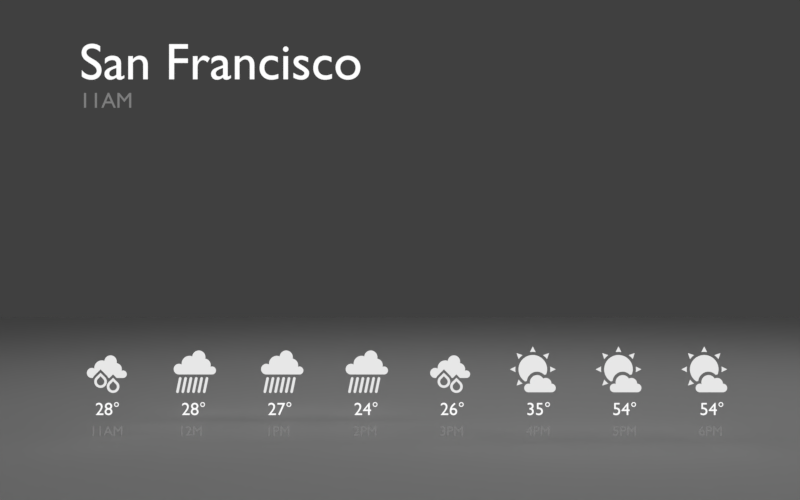 # Source: animated-backdrops.blend  (saved by Blender 2.78.0; exported with 4.5.12 LTS)
import bpy
from mathutils import Matrix  # noqa: F401  (used for matrix-valued properties, if any)

bpy.ops.wm.read_factory_settings(use_empty=True)
scene = bpy.context.scene
scene.name = 'rainy'

# ---- collections
col_collection_1 = bpy.data.collections.new('Collection 1'); scene.collection.children.link(col_collection_1)
col_collection_2 = bpy.data.collections.new('Collection 2'); scene.collection.children.link(col_collection_2)

# ---- materials (node trees are filled in below, after node groups)
mat_icon = bpy.data.materials.new('icon')
mat_icon.alpha_threshold = 0.0
mat_icon.diffuse_color = (0.5149, 0.5149, 0.5149, 1.0)
mat_icon.roughness = 0.5
mat_location_001 = bpy.data.materials.new('location.001')
mat_location_001.alpha_threshold = 0.0
mat_location_001.roughness = 0.5
mat_deg = bpy.data.materials.new('deg')
mat_deg.alpha_threshold = 0.0
mat_deg.roughness = 0.5
mat_city_001 = bpy.data.materials.new('city.001')
mat_city_001.alpha_threshold = 0.0
mat_city_001.roughness = 0.5
mat_location = bpy.data.materials.new('location')
mat_location.alpha_threshold = 0.0
mat_location.roughness = 0.5
mat_city = bpy.data.materials.new('city')
mat_city.alpha_threshold = 0.0
mat_city.roughness = 0.5
mat_rain = bpy.data.materials.new('rain')
mat_rain.alpha_threshold = 0.0
mat_rain.roughness = 0.5

# ---- material node trees
mat_icon.use_nodes = True; mat_icon.node_tree.nodes.clear()
_N = mat_icon.node_tree.nodes; _L = mat_icon.node_tree.links
n0 = _N.new('ShaderNodeOutputMaterial'); n0.name = 'Material Output'; n0.location = (300, 300)
n1 = _N.new('ShaderNodeMixShader'); n1.name = 'Mix Shader'; n1.location = (10, 300)
n1.inputs[0].default_value = 1.0
n2 = _N.new('ShaderNodeBsdfTransparent'); n2.name = 'Transparent BSDF'; n2.location = (-180, 200)
n3 = _N.new('ShaderNodeEmission'); n3.name = 'Emission'; n3.location = (-180, 100)
n3.inputs[0].default_value = (0.8, 0.8, 0.8, 1.0)
_L.new(n1.outputs[0], n0.inputs[0])
_L.new(n2.outputs[0], n1.inputs[1])
_L.new(n3.outputs[0], n1.inputs[2])
n0.is_active_output = True
mat_location_001.use_nodes = True; mat_location_001.node_tree.nodes.clear()
_N = mat_location_001.node_tree.nodes; _L = mat_location_001.node_tree.links
n0 = _N.new('ShaderNodeOutputMaterial'); n0.name = 'Material Output'; n0.location = (300, 300)
n1 = _N.new('ShaderNodeMixShader'); n1.name = 'Mix Shader'; n1.location = (10, 300)
n1.inputs[0].default_value = 1.0
n2 = _N.new('ShaderNodeBsdfTransparent'); n2.name = 'Transparent BSDF'; n2.location = (-180, 200)
n2.inputs[0].default_value = (0.8, 0.8, 0.8, 1.0)
n3 = _N.new('ShaderNodeEmission'); n3.name = 'Emission'; n3.location = (-180, 100)
n3.inputs[0].default_value = (0.2089, 0.2089, 0.2089, 1.0)
_L.new(n1.outputs[0], n0.inputs[0])
_L.new(n2.outputs[0], n1.inputs[1])
_L.new(n3.outputs[0], n1.inputs[2])
n0.is_active_output = True
mat_deg.use_nodes = True; mat_deg.node_tree.nodes.clear()
_N = mat_deg.node_tree.nodes; _L = mat_deg.node_tree.links
n0 = _N.new('ShaderNodeOutputMaterial'); n0.name = 'Material Output'; n0.location = (300, 300)
n1 = _N.new('ShaderNodeMixShader'); n1.name = 'Mix Shader'; n1.location = (10, 300)
n1.inputs[0].default_value = 1.0
n2 = _N.new('ShaderNodeBsdfTransparent'); n2.name = 'Transparent BSDF'; n2.location = (-180, 200)
n2.inputs[0].default_value = (0.8, 0.8, 0.8, 1.0)
n3 = _N.new('ShaderNodeEmission'); n3.name = 'Emission'; n3.location = (-180, 100)
_L.new(n1.outputs[0], n0.inputs[0])
_L.new(n2.outputs[0], n1.inputs[1])
_L.new(n3.outputs[0], n1.inputs[2])
n0.is_active_output = True
mat_city_001.use_nodes = True; mat_city_001.node_tree.nodes.clear()
_N = mat_city_001.node_tree.nodes; _L = mat_city_001.node_tree.links
n0 = _N.new('ShaderNodeOutputMaterial'); n0.name = 'Material Output'; n0.location = (300, 300)
n1 = _N.new('ShaderNodeMixShader'); n1.name = 'Mix Shader'; n1.location = (10, 300)
n1.inputs[0].default_value = 1.0
n2 = _N.new('ShaderNodeBsdfTransparent'); n2.name = 'Transparent BSDF'; n2.location = (-180, 200)
n2.inputs[0].default_value = (0.8, 0.8, 0.8, 1.0)
n3 = _N.new('ShaderNodeEmission'); n3.name = 'Emission'; n3.location = (-180, 100)
n3.inputs[0].default_value = (0.05127, 0.05127, 0.05127, 1.0)
_L.new(n1.outputs[0], n0.inputs[0])
_L.new(n2.outputs[0], n1.inputs[1])
_L.new(n3.outputs[0], n1.inputs[2])
n0.is_active_output = True
mat_location.use_nodes = True; mat_location.node_tree.nodes.clear()
_N = mat_location.node_tree.nodes; _L = mat_location.node_tree.links
n0 = _N.new('ShaderNodeOutputMaterial'); n0.name = 'Material Output'; n0.location = (300, 300)
n1 = _N.new('ShaderNodeMixShader'); n1.name = 'Mix Shader'; n1.location = (10, 300)
n1.inputs[0].default_value = 1.0
n2 = _N.new('ShaderNodeBsdfTransparent'); n2.name = 'Transparent BSDF'; n2.location = (-180, 200)
n2.inputs[0].default_value = (0.8, 0.8, 0.8, 1.0)
n3 = _N.new('ShaderNodeEmission'); n3.name = 'Emission'; n3.location = (-180, 100)
n3.inputs[0].default_value = (0.2089, 0.2089, 0.2089, 1.0)
_L.new(n1.outputs[0], n0.inputs[0])
_L.new(n2.outputs[0], n1.inputs[1])
_L.new(n3.outputs[0], n1.inputs[2])
n0.is_active_output = True
mat_city.use_nodes = True; mat_city.node_tree.nodes.clear()
_N = mat_city.node_tree.nodes; _L = mat_city.node_tree.links
n0 = _N.new('ShaderNodeOutputMaterial'); n0.name = 'Material Output'; n0.location = (300, 300)
n1 = _N.new('ShaderNodeMixShader'); n1.name = 'Mix Shader'; n1.location = (10, 300)
n1.inputs[0].default_value = 1.0
n2 = _N.new('ShaderNodeBsdfTransparent'); n2.name = 'Transparent BSDF'; n2.location = (-180, 200)
n2.inputs[0].default_value = (0.8, 0.8, 0.8, 1.0)
n3 = _N.new('ShaderNodeEmission'); n3.name = 'Emission'; n3.location = (-180, 100)
_L.new(n1.outputs[0], n0.inputs[0])
_L.new(n2.outputs[0], n1.inputs[1])
_L.new(n3.outputs[0], n1.inputs[2])
n0.is_active_output = True
mat_rain.use_nodes = True; mat_rain.node_tree.nodes.clear()
_N = mat_rain.node_tree.nodes; _L = mat_rain.node_tree.links
n0 = _N.new('ShaderNodeOutputMaterial'); n0.name = 'Material Output'; n0.location = (300, 300)
n1 = _N.new('ShaderNodeMixShader'); n1.name = 'Mix Shader'; n1.location = (10, 300)
n1.inputs[0].default_value = 0.3821
n2 = _N.new('ShaderNodeBsdfTransparent'); n2.name = 'Transparent BSDF'; n2.location = (-180, 200)
n3 = _N.new('ShaderNodeEmission'); n3.name = 'Emission'; n3.location = (-180, 100)
n3.inputs[0].default_value = (0.8, 0.8, 0.8, 1.0)
_L.new(n1.outputs[0], n0.inputs[0])
_L.new(n2.outputs[0], n1.inputs[1])
_L.new(n3.outputs[0], n1.inputs[2])
n0.is_active_output = True

# ---- world
world_world = bpy.data.worlds.new('World'); scene.world = world_world
world_world.use_nodes = True; world_world.node_tree.nodes.clear()
_N = world_world.node_tree.nodes; _L = world_world.node_tree.links
n0 = _N.new('ShaderNodeOutputWorld'); n0.name = 'World Output'; n0.location = (300, 300)
n1 = _N.new('ShaderNodeBackground'); n1.name = 'Background'; n1.location = (10, 300)
n1.inputs[0].default_value = (0.05088, 0.05088, 0.05088, 1.0)
_L.new(n1.outputs[0], n0.inputs[0])
n0.is_active_output = True
world_world.color = (0.05088, 0.05088, 0.05088)
world_world.use_sun_shadow = False
world_world.sun_shadow_jitter_overblur = 0.0
world_world.cycles.sampling_method = 'MANUAL'

# ---- cameras
cam_camera = bpy.data.cameras.new('Camera')
cam_camera.clip_end = 100.0
cam_camera.lens = 35.0
cam_camera.sensor_width = 32.0
cam_camera.sensor_height = 18.0
cam_camera.ortho_scale = 7.314
cam_camera.dof.focus_distance = 0.0

# ---- meshes
me_plane_001 = bpy.data.meshes.new('Plane.001')
me_plane_001.from_pydata([(-1.0, -1.0, 0.0), (1.0, -1.0, 0.0), (-1.0, 1.0, 0.0), (1.0, 1.0, 0.0), (-0.3333, -1.0, 0.0), (0.3333, -1.0, 0.0), (0.3333, 1.0, 0.0), (-0.3333, 1.0, 0.0), (-1.0, 0.0, 0.0), (0.6667, -1.0, 0.0), (1.0, 0.0, 0.0), (-0.6667, 1.0, 0.0), (-0.6667, -1.0, 0.0), (0.0, -1.0, 0.0), (0.6667, 1.0, 0.0), (0.0, 1.0, 0.0), (-0.3333, 0.0, 0.0), (0.3333, 0.0, 0.0), (0.0, 0.0, 0.0), (-0.6667, 0.0, 0.0), (0.6667, 0.0, 0.0), (-1.0, -0.5, 0.0), (0.8333, -1.0, 0.0), (1.0, 0.5, 0.0), (-0.8333, 1.0, 0.0), (-0.5, -1.0, 0.0), (0.1667, -1.0, 0.0), (0.5, 1.0, 0.0), (-0.1667, 1.0, 0.0), (-0.3333, 0.5, 0.0), (0.3333, 0.5, 0.0), (-1.0, 0.5, 0.0), (0.5, -1.0, 0.0), (1.0, -0.5, 0.0), (-0.5, 1.0, 0.0), (-0.8333, -1.0, 0.0), (-0.1667, -1.0, 0.0), (0.8333, 1.0, 0.0), (0.1667, 1.0, 0.0), (-0.3333, -0.5, 0.0), (0.3333, -0.5, 0.0), (0.0, 0.5, 0.0), (0.0, -0.5, 0.0), (-0.1667, 0.0, 0.0), (0.1667, 0.0, 0.0), (-0.6667, 0.5, 0.0), (-0.6667, -0.5, 0.0), (-0.8333, 0.0, 0.0), (-0.5, 0.0, 0.0), (0.6667, 0.5, 0.0), (0.6667, -0.5, 0.0), (0.5, 0.0, 0.0), (0.8333, 0.0, 0.0), (0.8333, -0.5, 0.0), (0.5, -0.5, 0.0), (0.5, 0.5, 0.0), (-0.5, -0.5, 0.0), (-0.8333, -0.5, 0.0), (-0.8333, 0.5, 0.0), (0.1667, -0.5, 0.0), (-0.1667, -0.5, 0.0), (-0.1667, 0.5, 0.0), (0.1667, 0.5, 0.0), (-0.5, 0.5, 0.0), (0.8333, 0.5, 0.0), (-1.0, -0.75, 0.0), (0.9167, -1.0, 0.0), (1.0, 0.75, 0.0), (-0.9167, 1.0, 0.0), (-0.4167, -1.0, 0.0), (0.25, -1.0, 0.0), (0.4167, 1.0, 0.0), (-0.25, 1.0, 0.0), (-0.3333, 0.75, 0.0), (0.3333, 0.75, 0.0), (-1.0, 0.25, 0.0), (0.5833, -1.0, 0.0), (1.0, -0.25, 0.0), (-0.5833, 1.0, 0.0), (-0.75, -1.0, 0.0), (-0.08333, -1.0, 0.0), (0.75, 1.0, 0.0), (0.08333, 1.0, 0.0), (-0.3333, -0.25, 0.0), (0.3333, -0.25, 0.0), (0.0, 0.75, 0.0), (0.0, -0.25, 0.0), (-0.25, 0.0, 0.0), (0.08333, 0.0, 0.0), (-0.6667, 0.75, 0.0), (-0.6667, -0.25, 0.0), (-0.9167, 0.0, 0.0), (-0.5833, 0.0, 0.0), (0.6667, 0.75, 0.0), (0.6667, -0.25, 0.0), (0.4167, 0.0, 0.0), (0.75, 0.0, 0.0), (-1.0, -0.25, 0.0), (0.75, -1.0, 0.0), (1.0, 0.25, 0.0), (-0.75, 1.0, 0.0), (-0.5833, -1.0, 0.0), (0.08333, -1.0, 0.0), (0.5833, 1.0, 0.0), (-0.08333, 1.0, 0.0), (-0.3333, 0.25, 0.0), (0.3333, 0.25, 0.0), (-1.0, 0.75, 0.0), (0.4167, -1.0, 0.0), (1.0, -0.75, 0.0), (-0.4167, 1.0, 0.0), (-0.9167, -1.0, 0.0), (-0.25, -1.0, 0.0), (0.9167, 1.0, 0.0), (0.25, 1.0, 0.0), (-0.3333, -0.75, 0.0), (0.3333, -0.75, 0.0), (0.0, 0.25, 0.0), (0.0, -0.75, 0.0), (-0.08333, 0.0, 0.0), (0.25, 0.0, 0.0), (-0.6667, 0.25, 0.0), (-0.6667, -0.75, 0.0), (-0.75, 0.0, 0.0), (-0.4167, 0.0, 0.0), (0.6667, 0.25, 0.0), (0.6667, -0.75, 0.0), (0.5833, 0.0, 0.0), (0.9167, 0.0, 0.0), (0.8333, -0.25, 0.0), (0.8333, -0.75, 0.0), (0.75, -0.5, 0.0), (0.9167, -0.5, 0.0), (0.5, -0.25, 0.0), (0.5, -0.75, 0.0), (0.4167, -0.5, 0.0), (0.5833, -0.5, 0.0), (0.5, 0.75, 0.0), (0.5, 0.25, 0.0), (0.4167, 0.5, 0.0), (0.5833, 0.5, 0.0), (-0.5, -0.25, 0.0), (-0.5, -0.75, 0.0), (-0.5833, -0.5, 0.0), (-0.4167, -0.5, 0.0), (-0.8333, -0.25, 0.0), (-0.8333, -0.75, 0.0), (-0.9167, -0.5, 0.0), (-0.75, -0.5, 0.0), (-0.8333, 0.75, 0.0), (-0.8333, 0.25, 0.0), (-0.9167, 0.5, 0.0), (-0.75, 0.5, 0.0), (0.1667, -0.25, 0.0), (0.1667, -0.75, 0.0), (0.08333, -0.5, 0.0), (0.25, -0.5, 0.0), (-0.1667, -0.25, 0.0), (-0.1667, -0.75, 0.0), (-0.25, -0.5, 0.0), (-0.08333, -0.5, 0.0), (-0.1667, 0.75, 0.0), (-0.1667, 0.25, 0.0), (-0.25, 0.5, 0.0), (-0.08333, 0.5, 0.0), (0.1667, 0.75, 0.0), (0.1667, 0.25, 0.0), (0.08333, 0.5, 0.0), (0.25, 0.5, 0.0), (-0.5, 0.75, 0.0), (-0.5, 0.25, 0.0), (-0.5833, 0.5, 0.0), (-0.4167, 0.5, 0.0), (0.8333, 0.75, 0.0), (0.8333, 0.25, 0.0), (0.75, 0.5, 0.0), (0.9167, 0.5, 0.0), (0.9167, 0.25, 0.0), (0.75, 0.25, 0.0), (0.75, 0.75, 0.0), (-0.4167, 0.25, 0.0), (-0.5833, 0.25, 0.0), (-0.5833, 0.75, 0.0), (0.25, 0.25, 0.0), (0.08333, 0.25, 0.0), (0.08333, 0.75, 0.0), (-0.08333, 0.25, 0.0), (-0.25, 0.25, 0.0), (-0.25, 0.75, 0.0), (-0.08333, -0.75, 0.0), (-0.25, -0.75, 0.0), (-0.25, -0.25, 0.0), (0.25, -0.75, 0.0), (0.08333, -0.75, 0.0), (0.08333, -0.25, 0.0), (-0.75, 0.25, 0.0), (-0.9167, 0.25, 0.0), (-0.9167, 0.75, 0.0), (-0.75, -0.75, 0.0), (-0.9167, -0.75, 0.0), (-0.9167, -0.25, 0.0), (-0.4167, -0.75, 0.0), (-0.5833, -0.75, 0.0), (-0.5833, -0.25, 0.0), (0.5833, 0.25, 0.0), (0.4167, 0.25, 0.0), (0.4167, 0.75, 0.0), (0.5833, -0.75, 0.0), (0.4167, -0.75, 0.0), (0.4167, -0.25, 0.0), (0.9167, -0.75, 0.0), (0.75, -0.75, 0.0), (0.75, -0.25, 0.0), (0.9167, -0.25, 0.0), (0.5833, -0.25, 0.0), (0.5833, 0.75, 0.0), (-0.4167, -0.25, 0.0), (-0.75, -0.25, 0.0), (-0.75, 0.75, 0.0), (0.25, -0.25, 0.0), (-0.08333, -0.25, 0.0), (-0.08333, 0.75, 0.0), (0.25, 0.75, 0.0), (-0.4167, 0.75, 0.0), (0.9167, 0.75, 0.0)], [], [(224, 67, 3, 113), (223, 73, 7, 110), (222, 74, 6, 114), (221, 85, 15, 104), (220, 86, 18, 119), (219, 84, 17, 120), (218, 89, 11, 100), (217, 90, 19, 123), (216, 83, 16, 124), (215, 93, 14, 103), (214, 94, 20, 127), (213, 77, 10, 128), (212, 129, 52, 96), (211, 130, 53, 131), (210, 109, 33, 132), (209, 133, 51, 95), (208, 134, 54, 135), (207, 126, 50, 136), (206, 137, 27, 71), (205, 138, 55, 139), (204, 125, 49, 140), (203, 141, 48, 92), (202, 142, 56, 143), (201, 115, 39, 144), (200, 145, 47, 91), (199, 146, 57, 147), (198, 122, 46, 148), (197, 149, 24, 68), (196, 150, 58, 151), (195, 121, 45, 152), (194, 153, 44, 88), (193, 154, 59, 155), (192, 116, 40, 156), (191, 157, 43, 87), (190, 158, 60, 159), (189, 118, 42, 160), (188, 161, 28, 72), (187, 162, 61, 163), (186, 117, 41, 164), (185, 165, 38, 82), (184, 166, 62, 167), (183, 106, 30, 168), (182, 169, 34, 78), (181, 170, 63, 171), (180, 105, 29, 172), (179, 173, 37, 81), (178, 174, 64, 175), (177, 99, 23, 176), (174, 177, 176, 64), (52, 128, 177, 174), (128, 10, 99, 177), (125, 178, 175, 49), (20, 96, 178, 125), (96, 52, 174, 178), (93, 179, 81, 14), (49, 175, 179, 93), (175, 64, 173, 179), (170, 180, 172, 63), (48, 124, 180, 170), (124, 16, 105, 180), (121, 181, 171, 45), (19, 92, 181, 121), (92, 48, 170, 181), (89, 182, 78, 11), (45, 171, 182, 89), (171, 63, 169, 182), (166, 183, 168, 62), (44, 120, 183, 166), (120, 17, 106, 183), (117, 184, 167, 41), (18, 88, 184, 117), (88, 44, 166, 184), (85, 185, 82, 15), (41, 167, 185, 85), (167, 62, 165, 185), (162, 186, 164, 61), (43, 119, 186, 162), (119, 18, 117, 186), (105, 187, 163, 29), (16, 87, 187, 105), (87, 43, 162, 187), (73, 188, 72, 7), (29, 163, 188, 73), (163, 61, 161, 188), (158, 189, 160, 60), (36, 80, 189, 158), (80, 13, 118, 189), (115, 190, 159, 39), (4, 112, 190, 115), (112, 36, 158, 190), (83, 191, 87, 16), (39, 159, 191, 83), (159, 60, 157, 191), (154, 192, 156, 59), (26, 70, 192, 154), (70, 5, 116, 192), (118, 193, 155, 42), (13, 102, 193, 118), (102, 26, 154, 193), (86, 194, 88, 18), (42, 155, 194, 86), (155, 59, 153, 194), (150, 195, 152, 58), (47, 123, 195, 150), (123, 19, 121, 195), (75, 196, 151, 31), (8, 91, 196, 75), (91, 47, 150, 196), (107, 197, 68, 2), (31, 151, 197, 107), (151, 58, 149, 197), (146, 198, 148, 57), (35, 79, 198, 146), (79, 12, 122, 198), (65, 199, 147, 21), (0, 111, 199, 65), (111, 35, 146, 199), (97, 200, 91, 8), (21, 147, 200, 97), (147, 57, 145, 200), (142, 201, 144, 56), (25, 69, 201, 142), (69, 4, 115, 201), (122, 202, 143, 46), (12, 101, 202, 122), (101, 25, 142, 202), (90, 203, 92, 19), (46, 143, 203, 90), (143, 56, 141, 203), (138, 204, 140, 55), (51, 127, 204, 138), (127, 20, 125, 204), (106, 205, 139, 30), (17, 95, 205, 106), (95, 51, 138, 205), (74, 206, 71, 6), (30, 139, 206, 74), (139, 55, 137, 206), (134, 207, 136, 54), (32, 76, 207, 134), (76, 9, 126, 207), (116, 208, 135, 40), (5, 108, 208, 116), (108, 32, 134, 208), (84, 209, 95, 17), (40, 135, 209, 84), (135, 54, 133, 209), (130, 210, 132, 53), (22, 66, 210, 130), (66, 1, 109, 210), (126, 211, 131, 50), (9, 98, 211, 126), (98, 22, 130, 211), (94, 212, 96, 20), (50, 131, 212, 94), (131, 53, 129, 212), (129, 213, 128, 52), (53, 132, 213, 129), (132, 33, 77, 213), (133, 214, 127, 51), (54, 136, 214, 133), (136, 50, 94, 214), (137, 215, 103, 27), (55, 140, 215, 137), (140, 49, 93, 215), (141, 216, 124, 48), (56, 144, 216, 141), (144, 39, 83, 216), (145, 217, 123, 47), (57, 148, 217, 145), (148, 46, 90, 217), (149, 218, 100, 24), (58, 152, 218, 149), (152, 45, 89, 218), (153, 219, 120, 44), (59, 156, 219, 153), (156, 40, 84, 219), (157, 220, 119, 43), (60, 160, 220, 157), (160, 42, 86, 220), (161, 221, 104, 28), (61, 164, 221, 161), (164, 41, 85, 221), (165, 222, 114, 38), (62, 168, 222, 165), (168, 30, 74, 222), (169, 223, 110, 34), (63, 172, 223, 169), (172, 29, 73, 223), (173, 224, 113, 37), (64, 176, 224, 173), (176, 23, 67, 224)])
_uv = me_plane_001.uv_layers.new(name='UVMap')
_uv.uv.foreach_set('vector', [0.9582, 0.8749, 0.9999, 0.8749, 0.9999, 0.9999, 0.9582, 0.9999, 0.2917, 0.8749, 0.3334, 0.8749, 0.3334, 0.9999, 0.2917, 0.9999, 0.625, 0.8749, 0.6666, 0.8749, 0.6666, 0.9999, 0.625, 0.9999, 0.4583, 0.8749, 0.5, 0.8749, 0.5, 0.9999, 0.4583, 0.9999, 0.4583, 0.375, 0.5, 0.375, 0.5, 0.5, 0.4583, 0.5, 0.625, 0.375, 0.6666, 0.375, 0.6666, 0.5, 0.625, 0.5, 0.1251, 0.8749, 0.1667, 0.8749, 0.1667, 0.9999, 0.1251, 0.9999, 0.1251, 0.375, 0.1667, 0.375, 0.1667, 0.5, 0.1251, 0.5, 0.2917, 0.375, 0.3334, 0.375, 0.3334, 0.5, 0.2917, 0.5, 0.7916, 0.8749, 0.8333, 0.8749, 0.8333, 0.9999, 0.7916, 0.9999, 0.7916, 0.375, 0.8333, 0.375, 0.8333, 0.5, 0.7916, 0.5, 0.9582, 0.375, 0.9999, 0.375, 0.9999, 0.5, 0.9582, 0.5, 0.8749, 0.375, 0.9166, 0.375, 0.9166, 0.5, 0.8749, 0.5, 0.8749, 0.1251, 0.9166, 0.1251, 0.9166, 0.25, 0.8749, 0.25, 0.9582, 0.1251, 0.9999, 0.1251, 0.9999, 0.25, 0.9582, 0.25, 0.7083, 0.375, 0.7499, 0.375, 0.75, 0.5, 0.7083, 0.5, 0.7083, 0.1251, 0.7499, 0.1251, 0.7499, 0.2501, 0.7083, 0.2501, 0.7916, 0.1251, 0.8333, 0.1251, 0.8333, 0.25, 0.7916, 0.2501, 0.7083, 0.8749, 0.75, 0.8749, 0.75, 0.9999, 0.7083, 0.9999, 0.7083, 0.625, 0.75, 0.625, 0.75, 0.7499, 0.7083, 0.7499, 0.7916, 0.625, 0.8333, 0.625, 0.8333, 0.7499, 0.7916, 0.7499, 0.2084, 0.375, 0.2501, 0.375, 0.2501, 0.5, 0.2084, 0.5, 0.2084, 0.1251, 0.2501, 0.1251, 0.2501, 0.2501, 0.2084, 0.2501, 0.2917, 0.1251, 0.3334, 0.1251, 0.3334, 0.2501, 0.2917, 0.2501, 0.04176, 0.375, 0.08342, 0.375, 0.08342, 0.5, 0.04176, 0.5, 0.04176, 0.1251, 0.08342, 0.1251, 0.08342, 0.2501, 0.04176, 0.2501, 0.1251, 0.1251, 0.1667, 0.1251, 0.1667, 0.2501, 0.1251, 0.2501, 0.04176, 0.8749, 0.08342, 0.8749, 0.08342, 0.9999, 0.04176, 0.9999, 0.04176, 0.625, 0.08342, 0.625, 0.08342, 0.75, 0.04176, 0.75, 0.1251, 0.625, 0.1667, 0.625, 0.1667, 0.75, 0.1251, 0.75, 0.5417, 0.375, 0.5833, 0.375, 0.5833, 0.5, 0.5417, 0.5, 0.5417, 0.1251, 0.5833, 0.1251, 0.5833, 0.2501, 0.5417, 0.2501, 0.625, 0.1251, 0.6666, 0.1251, 0.6666, 0.2501, 0.625, 0.2501, 0.375, 0.375, 0.4167, 0.375, 0.4167, 0.5, 0.375, 0.5, 0.375, 0.1251, 0.4167, 0.1251, 0.4167, 0.2501, 0.375, 0.2501, 0.4583, 0.1251, 0.5, 0.1251, 0.5, 0.2501, 0.4583, 0.2501, 0.375, 0.8749, 0.4167, 0.8749, 0.4167, 0.9999, 0.375, 0.9999, 0.375, 0.625, 0.4167, 0.625, 0.4167, 0.7499, 0.375, 0.7499, 0.4583, 0.625, 0.5, 0.625, 0.5, 0.7499, 0.4583, 0.7499, 0.5417, 0.8749, 0.5833, 0.8749, 0.5833, 0.9999, 0.5417, 0.9999, 0.5417, 0.625, 0.5833, 0.625, 0.5833, 0.7499, 0.5417, 0.7499, 0.625, 0.625, 0.6666, 0.625, 0.6666, 0.7499, 0.625, 0.7499, 0.2084, 0.8749, 0.2501, 0.8749, 0.2501, 0.9999, 0.2084, 0.9999, 0.2084, 0.625, 0.2501, 0.625, 0.2501, 0.7499, 0.2084, 0.75, 0.2917, 0.625, 0.3334, 0.625, 0.3334, 0.7499, 0.2917, 0.7499, 0.8749, 0.8749, 0.9166, 0.8749, 0.9166, 0.9999, 0.8749, 0.9999, 0.8749, 0.625, 0.9166, 0.625, 0.9166, 0.7499, 0.8749, 0.7499, 0.9582, 0.625, 0.9999, 0.625, 0.9999, 0.7499, 0.9582, 0.7499, 0.9166, 0.625, 0.9582, 0.625, 0.9582, 0.7499, 0.9166, 0.7499, 0.9166, 0.5, 0.9582, 0.5, 0.9582, 0.625, 0.9166, 0.625, 0.9582, 0.5, 0.9999, 0.5, 0.9999, 0.625, 0.9582, 0.625, 0.8333, 0.625, 0.8749, 0.625, 0.8749, 0.7499, 0.8333, 0.7499, 0.8333, 0.5, 0.8749, 0.5, 0.8749, 0.625, 0.8333, 0.625, 0.8749, 0.5, 0.9166, 0.5, 0.9166, 0.625, 0.8749, 0.625, 0.8333, 0.8749, 0.8749, 0.8749, 0.8749, 0.9999, 0.8333, 0.9999, 0.8333, 0.7499, 0.8749, 0.7499, 0.8749, 0.8749, 0.8333, 0.8749, 0.8749, 0.7499, 0.9166, 0.7499, 0.9166, 0.8749, 0.8749, 0.8749, 0.2501, 0.625, 0.2917, 0.625, 0.2917, 0.7499, 0.2501, 0.7499, 0.2501, 0.5, 0.2917, 0.5, 0.2917, 0.625, 0.2501, 0.625, 0.2917, 0.5, 0.3334, 0.5, 0.3334, 0.625, 0.2917, 0.625, 0.1667, 0.625, 0.2084, 0.625, 0.2084, 0.75, 0.1667, 0.75, 0.1667, 0.5, 0.2084, 0.5, 0.2084, 0.625, 0.1667, 0.625, 0.2084, 0.5, 0.2501, 0.5, 0.2501, 0.625, 0.2084, 0.625, 0.1667, 0.8749, 0.2084, 0.8749, 0.2084, 0.9999, 0.1667, 0.9999, 0.1667, 0.75, 0.2084, 0.75, 0.2084, 0.8749, 0.1667, 0.8749, 0.2084, 0.75, 0.2501, 0.7499, 0.2501, 0.8749, 0.2084, 0.8749, 0.5833, 0.625, 0.625, 0.625, 0.625, 0.7499, 0.5833, 0.7499, 0.5833, 0.5, 0.625, 0.5, 0.625, 0.625, 0.5833, 0.625, 0.625, 0.5, 0.6666, 0.5, 0.6666, 0.625, 0.625, 0.625, 0.5, 0.625, 0.5417, 0.625, 0.5417, 0.7499, 0.5, 0.7499, 0.5, 0.5, 0.5417, 0.5, 0.5417, 0.625, 0.5, 0.625, 0.5417, 0.5, 0.5833, 0.5, 0.5833, 0.625, 0.5417, 0.625, 0.5, 0.8749, 0.5417, 0.8749, 0.5417, 0.9999, 0.5, 0.9999, 0.5, 0.7499, 0.5417, 0.7499, 0.5417, 0.8749, 0.5, 0.8749, 0.5417, 0.7499, 0.5833, 0.7499, 0.5833, 0.8749, 0.5417, 0.8749, 0.4167, 0.625, 0.4583, 0.625, 0.4583, 0.7499, 0.4167, 0.7499, 0.4167, 0.5, 0.4583, 0.5, 0.4583, 0.625, 0.4167, 0.625, 0.4583, 0.5, 0.5, 0.5, 0.5, 0.625, 0.4583, 0.625, 0.3334, 0.625, 0.375, 0.625, 0.375, 0.7499, 0.3334, 0.7499, 0.3334, 0.5, 0.375, 0.5, 0.375, 0.625, 0.3334, 0.625, 0.375, 0.5, 0.4167, 0.5, 0.4167, 0.625, 0.375, 0.625, 0.3334, 0.8749, 0.375, 0.8749, 0.375, 0.9999, 0.3334, 0.9999, 0.3334, 0.7499, 0.375, 0.7499, 0.375, 0.8749, 0.3334, 0.8749, 0.375, 0.7499, 0.4167, 0.7499, 0.4167, 0.8749, 0.375, 0.8749, 0.4167, 0.1251, 0.4583, 0.1251, 0.4583, 0.2501, 0.4167, 0.2501, 0.4167, 0.0001008, 0.4583, 0.0001007, 0.4583, 0.1251, 0.4167, 0.1251, 0.4583, 0.0001007, 0.5, 0.0001006, 0.5, 0.1251, 0.4583, 0.1251, 0.3334, 0.1251, 0.375, 0.1251, 0.375, 0.2501, 0.3334, 0.2501, 0.3334, 0.0001009, 0.375, 0.0001008, 0.375, 0.1251, 0.3334, 0.1251, 0.375, 0.0001008, 0.4167, 0.0001008, 0.4167, 0.1251, 0.375, 0.1251, 0.3334, 0.375, 0.375, 0.375, 0.375, 0.5, 0.3334, 0.5, 0.3334, 0.2501, 0.375, 0.2501, 0.375, 0.375, 0.3334, 0.375, 0.375, 0.2501, 0.4167, 0.2501, 0.4167, 0.375, 0.375, 0.375, 0.5833, 0.1251, 0.625, 0.1251, 0.625, 0.2501, 0.5833, 0.2501, 0.5833, 0.0001005, 0.625, 0.0001005, 0.625, 0.1251, 0.5833, 0.1251, 0.625, 0.0001005, 0.6666, 0.0001003, 0.6666, 0.1251, 0.625, 0.1251, 0.5, 0.1251, 0.5417, 0.1251, 0.5417, 0.2501, 0.5, 0.2501, 0.5, 0.0001006, 0.5417, 0.0001006, 0.5417, 0.1251, 0.5, 0.1251, 0.5417, 0.0001006, 0.5833, 0.0001005, 0.5833, 0.1251, 0.5417, 0.1251, 0.5, 0.375, 0.5417, 0.375, 0.5417, 0.5, 0.5, 0.5, 0.5, 0.2501, 0.5417, 0.2501, 0.5417, 0.375, 0.5, 0.375, 0.5417, 0.2501, 0.5833, 0.2501, 0.5833, 0.375, 0.5417, 0.375, 0.08342, 0.625, 0.1251, 0.625, 0.1251, 0.75, 0.08342, 0.75, 0.08342, 0.5, 0.1251, 0.5, 0.1251, 0.625, 0.08342, 0.625, 0.1251, 0.5, 0.1667, 0.5, 0.1667, 0.625, 0.1251, 0.625, 0.0001018, 0.625, 0.04176, 0.625, 0.04176, 0.75, 0.0001022, 0.75, 0.0001015, 0.5, 0.04176, 0.5, 0.04176, 0.625, 0.0001018, 0.625, 0.04176, 0.5, 0.08342, 0.5, 0.08342, 0.625, 0.04176, 0.625, 0.0001025, 0.8749, 0.04176, 0.8749, 0.04176, 0.9999, 0.0001028, 0.9999, 0.0001022, 0.75, 0.04176, 0.75, 0.04176, 0.8749, 0.0001025, 0.8749, 0.04176, 0.75, 0.08342, 0.75, 0.08342, 0.8749, 0.04176, 0.8749, 0.08342, 0.1251, 0.1251, 0.1251, 0.1251, 0.2501, 0.08342, 0.2501, 0.08342, 0.0001015, 0.1251, 0.0001014, 0.1251, 0.1251, 0.08342, 0.1251, 0.1251, 0.0001014, 0.1667, 0.0001012, 0.1667, 0.1251, 0.1251, 0.1251, 0.0001003, 0.1251, 0.04176, 0.1251, 0.04176, 0.2501, 0.0001007, 0.2501, 9.998e-05, 0.0001017, 0.04176, 0.0001016, 0.04176, 0.1251, 0.0001003, 0.1251, 0.04176, 0.0001016, 0.08342, 0.0001015, 0.08342, 0.1251, 0.04176, 0.1251, 0.0001011, 0.375, 0.04176, 0.375, 0.04176, 0.5, 0.0001015, 0.5, 0.0001007, 0.2501, 0.04176, 0.2501, 0.04176, 0.375, 0.0001011, 0.375, 0.04176, 0.2501, 0.08342, 0.2501, 0.08342, 0.375, 0.04176, 0.375, 0.2501, 0.1251, 0.2917, 0.1251, 0.2917, 0.2501, 0.2501, 0.2501, 0.25, 0.0001011, 0.2917, 0.0001009, 0.2917, 0.1251, 0.2501, 0.1251, 0.2917, 0.0001009, 0.3334, 0.0001009, 0.3334, 0.1251, 0.2917, 0.1251, 0.1667, 0.1251, 0.2084, 0.1251, 0.2084, 0.2501, 0.1667, 0.2501, 0.1667, 0.0001012, 0.2084, 0.0001012, 0.2084, 0.1251, 0.1667, 0.1251, 0.2084, 0.0001012, 0.25, 0.0001011, 0.2501, 0.1251, 0.2084, 0.1251, 0.1667, 0.375, 0.2084, 0.375, 0.2084, 0.5, 0.1667, 0.5, 0.1667, 0.2501, 0.2084, 0.2501, 0.2084, 0.375, 0.1667, 0.375, 0.2084, 0.2501, 0.2501, 0.2501, 0.2501, 0.375, 0.2084, 0.375, 0.75, 0.625, 0.7916, 0.625, 0.7916, 0.7499, 0.75, 0.7499, 0.75, 0.5, 0.7916, 0.5, 0.7916, 0.625, 0.75, 0.625, 0.7916, 0.5, 0.8333, 0.5, 0.8333, 0.625, 0.7916, 0.625, 0.6666, 0.625, 0.7083, 0.625, 0.7083, 0.7499, 0.6666, 0.7499, 0.6666, 0.5, 0.7083, 0.5, 0.7083, 0.625, 0.6666, 0.625, 0.7083, 0.5, 0.75, 0.5, 0.75, 0.625, 0.7083, 0.625, 0.6666, 0.8749, 0.7083, 0.8749, 0.7083, 0.9999, 0.6666, 0.9999, 0.6666, 0.7499, 0.7083, 0.7499, 0.7083, 0.8749, 0.6666, 0.8749, 0.7083, 0.7499, 0.75, 0.7499, 0.75, 0.8749, 0.7083, 0.8749, 0.7499, 0.1251, 0.7916, 0.1251, 0.7916, 0.2501, 0.7499, 0.2501, 0.7499, 0.0001002, 0.7916, 0.0001002, 0.7916, 0.1251, 0.7499, 0.1251, 0.7916, 0.0001002, 0.8333, 0.0001001, 0.8333, 0.1251, 0.7916, 0.1251, 0.6666, 0.1251, 0.7083, 0.1251, 0.7083, 0.2501, 0.6666, 0.2501, 0.6666, 0.0001003, 0.7083, 0.0001003, 0.7083, 0.1251, 0.6666, 0.1251, 0.7083, 0.0001003, 0.7499, 0.0001002, 0.7499, 0.1251, 0.7083, 0.1251, 0.6666, 0.375, 0.7083, 0.375, 0.7083, 0.5, 0.6666, 0.5, 0.6666, 0.2501, 0.7083, 0.2501, 0.7083, 0.375, 0.6666, 0.375, 0.7083, 0.2501, 0.7499, 0.2501, 0.7499, 0.375, 0.7083, 0.375, 0.9166, 0.1251, 0.9582, 0.1251, 0.9582, 0.25, 0.9166, 0.25, 0.9166, 0.0001001, 0.9582, 9.998e-05, 0.9582, 0.1251, 0.9166, 0.1251, 0.9582, 9.998e-05, 0.9999, 9.998e-05, 0.9999, 0.1251, 0.9582, 0.1251, 0.8333, 0.1251, 0.8749, 0.1251, 0.8749, 0.25, 0.8333, 0.25, 0.8333, 0.0001001, 0.8749, 0.0001001, 0.8749, 0.1251, 0.8333, 0.1251, 0.8749, 0.0001001, 0.9166, 0.0001001, 0.9166, 0.1251, 0.8749, 0.1251, 0.8333, 0.375, 0.8749, 0.375, 0.8749, 0.5, 0.8333, 0.5, 0.8333, 0.25, 0.8749, 0.25, 0.8749, 0.375, 0.8333, 0.375, 0.8749, 0.25, 0.9166, 0.25, 0.9166, 0.375, 0.8749, 0.375, 0.9166, 0.375, 0.9582, 0.375, 0.9582, 0.5, 0.9166, 0.5, 0.9166, 0.25, 0.9582, 0.25, 0.9582, 0.375, 0.9166, 0.375, 0.9582, 0.25, 0.9999, 0.25, 0.9999, 0.375, 0.9582, 0.375, 0.7499, 0.375, 0.7916, 0.375, 0.7916, 0.5, 0.75, 0.5, 0.7499, 0.2501, 0.7916, 0.2501, 0.7916, 0.375, 0.7499, 0.375, 0.7916, 0.2501, 0.8333, 0.25, 0.8333, 0.375, 0.7916, 0.375, 0.75, 0.8749, 0.7916, 0.8749, 0.7916, 0.9999, 0.75, 0.9999, 0.75, 0.7499, 0.7916, 0.7499, 0.7916, 0.8749, 0.75, 0.8749, 0.7916, 0.7499, 0.8333, 0.7499, 0.8333, 0.8749, 0.7916, 0.8749, 0.2501, 0.375, 0.2917, 0.375, 0.2917, 0.5, 0.2501, 0.5, 0.2501, 0.2501, 0.2917, 0.2501, 0.2917, 0.375, 0.2501, 0.375, 0.2917, 0.2501, 0.3334, 0.2501, 0.3334, 0.375, 0.2917, 0.375, 0.08342, 0.375, 0.1251, 0.375, 0.1251, 0.5, 0.08342, 0.5, 0.08342, 0.2501, 0.1251, 0.2501, 0.1251, 0.375, 0.08342, 0.375, 0.1251, 0.2501, 0.1667, 0.2501, 0.1667, 0.375, 0.1251, 0.375, 0.08342, 0.8749, 0.1251, 0.8749, 0.1251, 0.9999, 0.08342, 0.9999, 0.08342, 0.75, 0.1251, 0.75, 0.1251, 0.8749, 0.08342, 0.8749, 0.1251, 0.75, 0.1667, 0.75, 0.1667, 0.8749, 0.1251, 0.8749, 0.5833, 0.375, 0.625, 0.375, 0.625, 0.5, 0.5833, 0.5, 0.5833, 0.2501, 0.625, 0.2501, 0.625, 0.375, 0.5833, 0.375, 0.625, 0.2501, 0.6666, 0.2501, 0.6666, 0.375, 0.625, 0.375, 0.4167, 0.375, 0.4583, 0.375, 0.4583, 0.5, 0.4167, 0.5, 0.4167, 0.2501, 0.4583, 0.2501, 0.4583, 0.375, 0.4167, 0.375, 0.4583, 0.2501, 0.5, 0.2501, 0.5, 0.375, 0.4583, 0.375, 0.4167, 0.8749, 0.4583, 0.8749, 0.4583, 0.9999, 0.4167, 0.9999, 0.4167, 0.7499, 0.4583, 0.7499, 0.4583, 0.8749, 0.4167, 0.8749, 0.4583, 0.7499, 0.5, 0.7499, 0.5, 0.8749, 0.4583, 0.8749, 0.5833, 0.8749, 0.625, 0.8749, 0.625, 0.9999, 0.5833, 0.9999, 0.5833, 0.7499, 0.625, 0.7499, 0.625, 0.8749, 0.5833, 0.8749, 0.625, 0.7499, 0.6666, 0.7499, 0.6666, 0.8749, 0.625, 0.8749, 0.2501, 0.8749, 0.2917, 0.8749, 0.2917, 0.9999, 0.2501, 0.9999, 0.2501, 0.7499, 0.2917, 0.7499, 0.2917, 0.8749, 0.2501, 0.8749, 0.2917, 0.7499, 0.3334, 0.7499, 0.3334, 0.8749, 0.2917, 0.8749, 0.9166, 0.8749, 0.9582, 0.8749, 0.9582, 0.9999, 0.9166, 0.9999, 0.9166, 0.7499, 0.9582, 0.7499, 0.9582, 0.8749, 0.9166, 0.8749, 0.9582, 0.7499, 0.9999, 0.7499, 0.9999, 0.8749, 0.9582, 0.8749])
me_plane_001.use_remesh_preserve_volume = False
me_plane_001.use_remesh_preserve_attributes = False
me_plane_001.use_mirror_vertex_groups = False
me_plane_001.update()
me_plane = bpy.data.meshes.new('Plane')
me_plane.from_pydata([(-1.0, -1.0, 0.0), (1.0, -1.0, 0.0), (-1.0, 1.0, 0.0), (1.0, 1.0, 0.0)], [], [(0, 1, 3, 2)])
me_plane.materials.append(mat_rain)
me_plane.use_remesh_preserve_volume = False
me_plane.use_remesh_preserve_attributes = False
me_plane.use_mirror_vertex_groups = False
me_plane.update()

# ---- curves / text
cu_path5094_5_04_4_6_001 = bpy.data.curves.new('path5094-5-04-4-6.001', 'CURVE')
cu_path5094_5_04_4_6_001.dimensions = '2D'
_sp = cu_path5094_5_04_4_6_001.splines.new('BEZIER'); _sp.bezier_points.add(23)
_sp.bezier_points.foreach_set('co', [0.0004027, 0.002355, 0.0, -0.0002902, 0.001729, 0.0, -0.0005797, 0.001791, 0.0, -0.001422, 0.0009441, 0.0, -0.001413, 0.0008648, 0.0, -0.001702, 0.0009441, 0.0, -0.002264, 0.0003798, 0.0, -0.001702, -0.0001845, 0.0, -0.001597, -0.0001845, 0.0, -0.001413, 8.881e-05, 0.0, -0.00072, 0.0007854, 0.0, -2.711e-05, 8.881e-05, 0.0, 0.0001483, -0.0001845, 0.0, 0.0002799, -0.0001845, 0.0, 0.0006833, 0.0002211, 0.0, 0.001087, -0.0001845, 0.0, 0.001806, -0.0001845, 0.0, 0.002227, 0.0002387, 0.0, 0.001806, 0.000662, 0.0, 0.001639, 0.0006267, 0.0, 0.001666, 0.0008031, 0.0, 0.001087, 0.001491, 0.0, 0.001104, 0.00165, 0.0, 0.0004026, 0.002355, 0.0])
_sp.bezier_points.foreach_set('handle_left', [0.0004027, 0.002355, 0.0, -0.0002503, 0.00208, 0.0, -0.000476, 0.001791, 0.0, -0.001422, 0.001412, 0.0, -0.001415, 0.0008918, 0.0, -0.001597, 0.0009441, 0.0, -0.002264, 0.0006915, 0.0, -0.002012, -0.0001845, 0.0, -0.001632, -0.0001845, 0.0, -0.001494, 7.618e-06, 0.0, -0.000951, 0.0005532, 0.0, -0.0002581, 0.000321, 0.0, 0.000104, -8.613e-05, 0.0, 0.000236, -0.0001845, 0.0, 0.0005488, 8.588e-05, 0.0, 0.0009523, -4.933e-05, 0.0, 0.001566, -0.0001845, 0.0, 0.002227, 4.965e-06, 0.0, 0.002039, 0.000662, 0.0, 0.00169, 0.0006481, 0.0, 0.001666, 0.0007414, 0.0, 0.001415, 0.001432, 0.0, 0.001104, 0.001595, 0.0, 0.0007901, 0.002355, 0.0])
_sp.bezier_points.foreach_set('handle_right', [4.235e-05, 0.002355, 0.0, -0.0003819, 0.001763, 0.0, -0.001045, 0.001791, 0.0, -0.001422, 0.0009164, 0.0, -0.001497, 0.0009154, 0.0, -0.002012, 0.0009441, 0.0, -0.002264, 6.812e-05, 0.0, -0.001702, -0.0001845, 0.0, -0.001551, -8.515e-05, 0.0, -0.001413, 8.881e-05, 0.0, -0.000489, 0.0005532, 0.0, 5.285e-05, 8.445e-06, 0.0, 0.0001483, -0.0001845, 0.0, 0.0004144, -4.933e-05, 0.0, 0.0008178, 8.588e-05, 0.0, 0.001327, -0.0001845, 0.0, 0.002039, -0.0001845, 0.0, 0.002227, 0.0004725, 0.0, 0.001748, 0.000662, 0.0, 0.001654, 0.0006837, 0.0, 0.001666, 0.00115, 0.0, 0.001099, 0.001542, 0.0, 0.001104, 0.002039, 0.0, 0.0004026, 0.002355, 0.0])
for _p, _l, _r in zip(_sp.bezier_points, ['FREE', 'FREE', 'FREE', 'FREE', 'FREE', 'FREE', 'FREE', 'FREE', 'VECTOR', 'FREE', 'VECTOR', 'VECTOR', 'FREE', 'VECTOR', 'VECTOR', 'VECTOR', 'VECTOR', 'FREE', 'FREE', 'FREE', 'FREE', 'FREE', 'FREE', 'FREE'], ['FREE', 'FREE', 'FREE', 'FREE', 'FREE', 'FREE', 'FREE', 'FREE', 'FREE', 'FREE', 'VECTOR', 'FREE', 'FREE', 'VECTOR', 'VECTOR', 'VECTOR', 'FREE', 'FREE', 'FREE', 'FREE', 'FREE', 'FREE', 'FREE', 'FREE']): _p.handle_left_type = _l; _p.handle_right_type = _r
_sp.use_cyclic_u = True
_sp = cu_path5094_5_04_4_6_001.splines.new('BEZIER'); _sp.bezier_points.add(6)
_sp.bezier_points.foreach_set('co', [0.0006872, -0.0001581, 0.0, 0.0005902, -0.0002639, 0.0, 0.0001845, -0.0006607, 0.0, 0.0001845, -0.001657, 0.0, 0.00119, -0.001657, 0.0, 0.00119, -0.0006607, 0.0, 0.0007843, -0.0002639, 0.0])
_sp.bezier_points.foreach_set('handle_left', [0.0007196, -0.0001934, 0.0, 0.0006226, -0.0002286, 0.0, 0.0003198, -0.0005284, 0.0, -8.984e-05, -0.001383, 0.0, 0.0009156, -0.001931, 0.0, 0.001464, -0.000935, 0.0, 0.0009195, -0.0003962, 0.0])
_sp.bezier_points.foreach_set('handle_right', [0.0006549, -0.0001934, 0.0, 0.000455, -0.0003962, 0.0, -8.984e-05, -0.000935, 0.0, 0.0004589, -0.001931, 0.0, 0.001464, -0.001383, 0.0, 0.00119, -0.0006607, 0.0, 0.0007519, -0.0002286, 0.0])
for _p, _l, _r in zip(_sp.bezier_points, ['VECTOR', 'VECTOR', 'VECTOR', 'FREE', 'FREE', 'FREE', 'VECTOR'], ['VECTOR', 'VECTOR', 'FREE', 'FREE', 'FREE', 'FREE', 'VECTOR']): _p.handle_left_type = _l; _p.handle_right_type = _r
_sp.use_cyclic_u = True
_sp = cu_path5094_5_04_4_6_001.splines.new('BEZIER'); _sp.bezier_points.add(5)
_sp.bezier_points.foreach_set('co', [0.0006872, -0.0005549, 0.0, 0.0009871, -0.0008635, 0.0, 0.0009871, -0.001463, 0.0, 0.0003874, -0.001463, 0.0, 0.0003874, -0.001454, 0.0, 0.0003874, -0.0008635, 0.0])
_sp.bezier_points.foreach_set('handle_left', [0.0005873, -0.0006578, 0.0, 0.0008871, -0.0007606, 0.0, 0.001154, -0.001297, 0.0, 0.0005539, -0.00163, 0.0, 0.0003874, -0.001457, 0.0, 0.000223, -0.001028, 0.0])
_sp.bezier_points.foreach_set('handle_right', [0.0007872, -0.0006578, 0.0, 0.001154, -0.00103, 0.0, 0.0008206, -0.00163, 0.0, 0.0003874, -0.001463, 0.0, 0.0002271, -0.001287, 0.0, 0.0003874, -0.0008635, 0.0])
for _p, _l, _r in zip(_sp.bezier_points, ['VECTOR', 'VECTOR', 'FREE', 'FREE', 'VECTOR', 'FREE'], ['VECTOR', 'FREE', 'FREE', 'FREE', 'FREE', 'FREE']): _p.handle_left_type = _l; _p.handle_right_type = _r
_sp.use_cyclic_u = True
_sp = cu_path5094_5_04_4_6_001.splines.new('BEZIER'); _sp.bezier_points.add(6)
_sp.bezier_points.foreach_set('co', [-0.0007239, 0.0004063, 0.0, -0.0008209, 0.0003004, 0.0, -0.001227, -9.636e-05, 0.0, -0.001227, -0.001093, 0.0, -0.0002212, -0.001093, 0.0, -0.0002212, -9.636e-05, 0.0, -0.0006269, 0.0003004, 0.0])
_sp.bezier_points.foreach_set('handle_left', [-0.0006916, 0.000371, 0.0, -0.0007886, 0.0003357, 0.0, -0.001091, 3.591e-05, 0.0, -0.001501, -0.0008185, 0.0, -0.0004955, -0.001367, 0.0, 5.317e-05, -0.0003707, 0.0, -0.0004917, 0.0001682, 0.0])
_sp.bezier_points.foreach_set('handle_right', [-0.0007562, 0.000371, 0.0, -0.0009562, 0.0001682, 0.0, -0.001501, -0.0003707, 0.0, -0.0009523, -0.001367, 0.0, 5.317e-05, -0.0008185, 0.0, -0.0002212, -9.636e-05, 0.0, -0.0006592, 0.0003357, 0.0])
for _p, _l, _r in zip(_sp.bezier_points, ['VECTOR', 'VECTOR', 'VECTOR', 'FREE', 'FREE', 'FREE', 'VECTOR'], ['VECTOR', 'VECTOR', 'FREE', 'FREE', 'FREE', 'FREE', 'VECTOR']): _p.handle_left_type = _l; _p.handle_right_type = _r
_sp.use_cyclic_u = True
_sp = cu_path5094_5_04_4_6_001.splines.new('BEZIER'); _sp.bezier_points.add(5)
_sp.bezier_points.foreach_set('co', [-0.0007239, 9.458e-06, 0.0, -0.000424, -0.0002992, 0.0, -0.000424, -0.0008988, 0.0, -0.001024, -0.0008988, 0.0, -0.001024, -0.00089, 0.0, -0.001024, -0.0002992, 0.0])
_sp.bezier_points.foreach_set('handle_left', [-0.0008239, -9.342e-05, 0.0, -0.000524, -0.0001963, 0.0, -0.0002575, -0.0007323, 0.0, -0.0008573, -0.001065, 0.0, -0.001024, -0.0008929, 0.0, -0.001188, -0.0004636, 0.0])
_sp.bezier_points.foreach_set('handle_right', [-0.0006239, -9.342e-05, 0.0, -0.0002575, -0.0004656, 0.0, -0.0005905, -0.001065, 0.0, -0.001024, -0.0008988, 0.0, -0.001184, -0.0007232, 0.0, -0.001024, -0.0002992, 0.0])
for _p, _l, _r in zip(_sp.bezier_points, ['VECTOR', 'VECTOR', 'FREE', 'FREE', 'VECTOR', 'FREE'], ['VECTOR', 'FREE', 'FREE', 'FREE', 'FREE', 'FREE']): _p.handle_left_type = _l; _p.handle_right_type = _r
_sp.use_cyclic_u = True
cu_path5094_5_04_4_6_001.materials.append(mat_icon)
cu_path5094_5_04_4_6_001.use_path_clamp = True
cu_path5094_5_04_4_6_001.bevel_resolution = 0
cu_path5094_5_04_4_6_001.fill_mode = 'BOTH'
cu_use6826_1_0_0_002 = bpy.data.curves.new('use6826-1-0-0.002', 'CURVE')
cu_use6826_1_0_0_002.dimensions = '2D'
_sp = cu_use6826_1_0_0_002.splines.new('BEZIER'); _sp.bezier_points.add(10)
_sp.bezier_points.foreach_set('co', [0.0008846, 0.000362, 0.0, 0.0008142, 0.0003208, 0.0, 0.0007788, 0.0002473, 0.0, 0.0004877, -0.001137, 0.0, 0.0005103, -0.001245, 0.0, 0.0006024, -0.001305, 0.0, 0.0007099, -0.001282, 0.0, 0.0007699, -0.00119, 0.0, 0.001052, 0.0001944, 0.0, 0.001042, 0.0002862, 0.0, 0.0009764, 0.0003516, 0.0])
_sp.bezier_points.foreach_set('handle_left', [0.0009155, 0.000369, 0.0, 0.0008331, 0.0003412, 0.0, 0.000783, 0.0002748, 0.0, 0.0005847, -0.0006756, 0.0, 0.0004888, -0.001213, 0.0, 0.0005649, -0.001298, 0.0, 0.0006785, -0.001303, 0.0, 0.0007629, -0.001227, 0.0, 0.0009581, -0.000267, 0.0, 0.001056, 0.0002577, 0.0, 0.001005, 0.0003378, 0.0])
_sp.bezier_points.foreach_set('handle_right', [0.0008576, 0.0003555, 0.0, 0.0007954, 0.0003003, 0.0, 0.0007788, 0.0002473, 0.0, 0.0004807, -0.001174, 0.0, 0.0005318, -0.001276, 0.0, 0.0006398, -0.001312, 0.0, 0.0007413, -0.00126, 0.0, 0.0007699, -0.00119, 0.0, 0.001059, 0.0002253, 0.0, 0.001028, 0.0003148, 0.0, 0.0009479, 0.0003653, 0.0])
for _p, _l, _r in zip(_sp.bezier_points, ['FREE', 'FREE', 'FREE', 'VECTOR', 'FREE', 'FREE', 'FREE', 'FREE', 'VECTOR', 'FREE', 'FREE'], ['FREE', 'FREE', 'FREE', 'FREE', 'FREE', 'FREE', 'FREE', 'FREE', 'FREE', 'FREE', 'FREE']): _p.handle_left_type = _l; _p.handle_right_type = _r
_sp.use_cyclic_u = True
_sp = cu_use6826_1_0_0_002.splines.new('BEZIER'); _sp.bezier_points.add(11)
_sp.bezier_points.foreach_set('co', [0.001449, 0.000362, 0.0, 0.001379, 0.0003208, 0.0, 0.001343, 0.0002473, 0.0, 0.001061, -0.001137, 0.0, 0.001064, -0.001229, 0.0, 0.001124, -0.001299, 0.0, 0.001215, -0.001317, 0.0, 0.001297, -0.001274, 0.0, 0.001334, -0.00119, 0.0, 0.001617, 0.0001944, 0.0, 0.001606, 0.0002862, 0.0, 0.001541, 0.0003516, 0.0])
_sp.bezier_points.foreach_set('handle_left', [0.00148, 0.000369, 0.0, 0.001398, 0.0003412, 0.0, 0.001347, 0.0002748, 0.0, 0.001155, -0.0006756, 0.0, 0.001053, -0.0012, 0.0, 0.001097, -0.001283, 0.0, 0.001184, -0.001321, 0.0, 0.001275, -0.001297, 0.0, 0.001332, -0.001221, 0.0, 0.001523, -0.000267, 0.0, 0.00162, 0.0002577, 0.0, 0.001569, 0.0003378, 0.0])
_sp.bezier_points.foreach_set('handle_right', [0.001422, 0.0003555, 0.0, 0.00136, 0.0003003, 0.0, 0.001343, 0.0002473, 0.0, 0.001052, -0.001167, 0.0, 0.001076, -0.001259, 0.0, 0.001152, -0.001315, 0.0, 0.001246, -0.001312, 0.0, 0.001318, -0.001251, 0.0, 0.001334, -0.00119, 0.0, 0.001624, 0.0002253, 0.0, 0.001592, 0.0003148, 0.0, 0.001512, 0.0003653, 0.0])
for _p, _l, _r in zip(_sp.bezier_points, ['FREE', 'FREE', 'FREE', 'VECTOR', 'FREE', 'FREE', 'FREE', 'FREE', 'FREE', 'VECTOR', 'FREE', 'FREE'], ['FREE', 'FREE', 'FREE', 'FREE', 'FREE', 'FREE', 'FREE', 'FREE', 'FREE', 'FREE', 'FREE', 'FREE']): _p.handle_left_type = _l; _p.handle_right_type = _r
_sp.use_cyclic_u = True
_sp = cu_use6826_1_0_0_002.splines.new('BEZIER'); _sp.bezier_points.add(10)
_sp.bezier_points.foreach_set('co', [0.0003201, 0.000362, 0.0, 0.0002445, 0.0003229, 0.0, 0.0002055, 0.0002473, 0.0, -7.675e-05, -0.001137, 0.0, -5.413e-05, -0.001245, 0.0, 3.791e-05, -0.001305, 0.0, 0.0001454, -0.001282, 0.0, 0.0002055, -0.00119, 0.0, 0.0004877, 0.0001944, 0.0, 0.0004773, 0.0002862, 0.0, 0.000412, 0.0003516, 0.0])
_sp.bezier_points.foreach_set('handle_left', [0.000351, 0.000369, 0.0, 0.0002651, 0.0003435, 0.0, 0.0002103, 0.000276, 0.0, 1.732e-05, -0.0006756, 0.0, -7.563e-05, -0.001213, 0.0, 4.74e-07, -0.001298, 0.0, 0.000114, -0.001303, 0.0, 0.0001985, -0.001227, 0.0, 0.0003936, -0.000267, 0.0, 0.0004911, 0.0002577, 0.0, 0.0004405, 0.0003378, 0.0])
_sp.bezier_points.foreach_set('handle_right', [0.0002915, 0.0003571, 0.0, 0.000224, 0.0003024, 0.0, 0.0002055, 0.0002473, 0.0, -8.377e-05, -0.001174, 0.0, -3.263e-05, -0.001276, 0.0, 7.533e-05, -0.001312, 0.0, 0.0001769, -0.00126, 0.0, 0.0002055, -0.00119, 0.0, 0.0004947, 0.0002253, 0.0, 0.0004635, 0.0003148, 0.0, 0.0003834, 0.0003653, 0.0])
for _p, _l, _r in zip(_sp.bezier_points, ['FREE', 'FREE', 'FREE', 'VECTOR', 'FREE', 'FREE', 'FREE', 'FREE', 'VECTOR', 'FREE', 'FREE'], ['FREE', 'FREE', 'FREE', 'FREE', 'FREE', 'FREE', 'FREE', 'FREE', 'FREE', 'FREE', 'FREE']): _p.handle_left_type = _l; _p.handle_right_type = _r
_sp.use_cyclic_u = True
_sp = cu_use6826_1_0_0_002.splines.new('BEZIER'); _sp.bezier_points.add(10)
_sp.bezier_points.foreach_set('co', [-0.0002443, 0.000362, 0.0, -0.0003199, 0.0003229, 0.0, -0.000359, 0.0002473, 0.0, -0.0006412, -0.001137, 0.0, -0.0006186, -0.001245, 0.0, -0.0005266, -0.001305, 0.0, -0.000419, -0.001282, 0.0, -0.000359, -0.00119, 0.0, -7.675e-05, 0.0001944, 0.0, -8.716e-05, 0.0002862, 0.0, -0.0001525, 0.0003516, 0.0])
_sp.bezier_points.foreach_set('handle_left', [-0.0002134, 0.000369, 0.0, -0.0002994, 0.0003435, 0.0, -0.0003541, 0.000276, 0.0, -0.0005471, -0.0006756, 0.0, -0.0006401, -0.001213, 0.0, -0.000564, -0.001298, 0.0, -0.0004504, -0.001303, 0.0, -0.000366, -0.001227, 0.0, -0.0001708, -0.000267, 0.0, -7.34e-05, 0.0002577, 0.0, -0.000124, 0.0003378, 0.0])
_sp.bezier_points.foreach_set('handle_right', [-0.000273, 0.0003571, 0.0, -0.0003405, 0.0003024, 0.0, -0.000359, 0.0002473, 0.0, -0.0006482, -0.001174, 0.0, -0.0005971, -0.001276, 0.0, -0.0004891, -0.001312, 0.0, -0.0003876, -0.00126, 0.0, -0.000359, -0.00119, 0.0, -6.973e-05, 0.0002253, 0.0, -0.0001009, 0.0003148, 0.0, -0.0001811, 0.0003653, 0.0])
for _p, _l, _r in zip(_sp.bezier_points, ['FREE', 'FREE', 'FREE', 'VECTOR', 'FREE', 'FREE', 'FREE', 'FREE', 'VECTOR', 'FREE', 'FREE'], ['FREE', 'FREE', 'FREE', 'FREE', 'FREE', 'FREE', 'FREE', 'FREE', 'FREE', 'FREE', 'FREE']): _p.handle_left_type = _l; _p.handle_right_type = _r
_sp.use_cyclic_u = True
_sp = cu_use6826_1_0_0_002.splines.new('BEZIER'); _sp.bezier_points.add(11)
_sp.bezier_points.foreach_set('co', [-0.0008088, 0.000362, 0.0, -0.0008844, 0.0003229, 0.0, -0.0009234, 0.0002473, 0.0, -0.001206, -0.001137, 0.0, -0.001202, -0.001229, 0.0, -0.001142, -0.001299, 0.0, -0.001052, -0.001317, 0.0, -0.0009699, -0.001274, 0.0, -0.0009323, -0.00119, 0.0, -0.0006412, 0.0001944, 0.0, -0.0006516, 0.0002862, 0.0, -0.000717, 0.0003516, 0.0])
_sp.bezier_points.foreach_set('handle_left', [-0.0007779, 0.000369, 0.0, -0.0008638, 0.0003435, 0.0, -0.0009186, 0.000276, 0.0, -0.001112, -0.0006756, 0.0, -0.001214, -0.0012, 0.0, -0.001169, -0.001283, 0.0, -0.001083, -0.001321, 0.0, -0.0009915, -0.001297, 0.0, -0.0009349, -0.001221, 0.0, -0.0007382, -0.000267, 0.0, -0.0006379, 0.0002577, 0.0, -0.0006884, 0.0003378, 0.0])
_sp.bezier_points.foreach_set('handle_right', [-0.0008374, 0.0003571, 0.0, -0.0009049, 0.0003024, 0.0, -0.0009234, 0.0002473, 0.0, -0.001215, -0.001167, 0.0, -0.001191, -0.001259, 0.0, -0.001115, -0.001315, 0.0, -0.00102, -0.001312, 0.0, -0.0009482, -0.001251, 0.0, -0.0009323, -0.00119, 0.0, -0.0006342, 0.0002253, 0.0, -0.0006654, 0.0003148, 0.0, -0.0007455, 0.0003653, 0.0])
for _p, _l, _r in zip(_sp.bezier_points, ['FREE', 'FREE', 'FREE', 'VECTOR', 'FREE', 'FREE', 'FREE', 'FREE', 'FREE', 'VECTOR', 'FREE', 'FREE'], ['FREE', 'FREE', 'FREE', 'FREE', 'FREE', 'FREE', 'FREE', 'FREE', 'FREE', 'FREE', 'FREE', 'FREE']): _p.handle_left_type = _l; _p.handle_right_type = _r
_sp.use_cyclic_u = True
_sp = cu_use6826_1_0_0_002.splines.new('BEZIER'); _sp.bezier_points.add(11)
_sp.bezier_points.foreach_set('co', [-0.001373, 0.000362, 0.0, -0.001449, 0.0003229, 0.0, -0.001488, 0.0002473, 0.0, -0.00177, -0.001137, 0.0, -0.001767, -0.001229, 0.0, -0.001707, -0.001299, 0.0, -0.001616, -0.001317, 0.0, -0.001534, -0.001274, 0.0, -0.001497, -0.00119, 0.0, -0.001214, 0.0001944, 0.0, -0.001224, 0.0002827, 0.0, -0.001286, 0.0003472, 0.0])
_sp.bezier_points.foreach_set('handle_left', [-0.001343, 0.0003667, 0.0, -0.001428, 0.0003435, 0.0, -0.001483, 0.000276, 0.0, -0.001676, -0.0006756, 0.0, -0.001778, -0.0012, 0.0, -0.001734, -0.001283, 0.0, -0.001647, -0.001321, 0.0, -0.001556, -0.001297, 0.0, -0.001499, -0.001221, 0.0, -0.001309, -0.000267, 0.0, -0.001212, 0.0002552, 0.0, -0.001259, 0.0003329, 0.0])
_sp.bezier_points.foreach_set('handle_right', [-0.001402, 0.0003571, 0.0, -0.001469, 0.0003024, 0.0, -0.001488, 0.0002473, 0.0, -0.001779, -0.001167, 0.0, -0.001755, -0.001259, 0.0, -0.001679, -0.001315, 0.0, -0.001585, -0.001312, 0.0, -0.001513, -0.001251, 0.0, -0.001497, -0.00119, 0.0, -0.001208, 0.0002242, 0.0, -0.001237, 0.0003103, 0.0, -0.001312, 0.0003615, 0.0])
for _p, _l, _r in zip(_sp.bezier_points, ['FREE', 'FREE', 'FREE', 'VECTOR', 'FREE', 'FREE', 'FREE', 'FREE', 'FREE', 'VECTOR', 'FREE', 'FREE'], ['FREE', 'FREE', 'FREE', 'FREE', 'FREE', 'FREE', 'FREE', 'FREE', 'FREE', 'FREE', 'FREE', 'FREE']): _p.handle_left_type = _l; _p.handle_right_type = _r
_sp.use_cyclic_u = True
_sp = cu_use6826_1_0_0_002.splines.new('BEZIER'); _sp.bezier_points.add(15)
_sp.bezier_points.foreach_set('co', [0.0006191, 0.003184, 0.0, -7.191e-05, 0.002558, 0.0, -0.0003605, 0.002619, 0.0, -0.0012, 0.001773, 0.0, -0.001191, 0.001693, 0.0, -0.00148, 0.001773, 0.0, -0.00204, 0.001208, 0.0, -0.00148, 0.0006441, 0.0, 0.002018, 0.0006441, 0.0, 0.002438, 0.001067, 0.0, 0.002018, 0.001491, 0.0, 0.001852, 0.001455, 0.0, 0.001879, 0.001632, 0.0, 0.001301, 0.00232, 0.0, 0.001319, 0.002478, 0.0, 0.000619, 0.003184, 0.0])
_sp.bezier_points.foreach_set('handle_left', [0.0006191, 0.003184, 0.0, -3.212e-05, 0.002909, 0.0, -0.0002572, 0.002619, 0.0, -0.0012, 0.00224, 0.0, -0.001194, 0.00172, 0.0, -0.001375, 0.001773, 0.0, -0.00204, 0.00152, 0.0, -0.001789, 0.0006441, 0.0, 0.0008523, 0.0006441, 0.0, 0.002438, 0.0008336, 0.0, 0.00225, 0.001491, 0.0, 0.001903, 0.001477, 0.0, 0.001879, 0.00157, 0.0, 0.001628, 0.00226, 0.0, 0.001319, 0.002423, 0.0, 0.001005, 0.003184, 0.0])
_sp.bezier_points.foreach_set('handle_right', [0.0002597, 0.003184, 0.0, -0.0001634, 0.002592, 0.0, -0.0008243, 0.002619, 0.0, -0.0012, 0.001745, 0.0, -0.001275, 0.001744, 0.0, -0.001789, 0.001773, 0.0, -0.00204, 0.0008968, 0.0, -0.00148, 0.0006441, 0.0, 0.00225, 0.0006441, 0.0, 0.002438, 0.001301, 0.0, 0.001961, 0.001491, 0.0, 0.001867, 0.001512, 0.0, 0.001879, 0.001979, 0.0, 0.001313, 0.002371, 0.0, 0.001319, 0.002868, 0.0, 0.000619, 0.003184, 0.0])
for _p, _l, _r in zip(_sp.bezier_points, ['FREE', 'FREE', 'FREE', 'FREE', 'FREE', 'FREE', 'FREE', 'FREE', 'VECTOR', 'FREE', 'FREE', 'FREE', 'FREE', 'FREE', 'FREE', 'FREE'], ['FREE', 'FREE', 'FREE', 'FREE', 'FREE', 'FREE', 'FREE', 'FREE', 'FREE', 'FREE', 'FREE', 'FREE', 'FREE', 'FREE', 'FREE', 'FREE']): _p.handle_left_type = _l; _p.handle_right_type = _r
_sp.use_cyclic_u = True
cu_use6826_1_0_0_002.materials.append(mat_icon)
cu_use6826_1_0_0_002.use_path_clamp = True
cu_use6826_1_0_0_002.bevel_resolution = 0
cu_use6826_1_0_0_002.fill_mode = 'BOTH'
cu_use6826_1_0_0_001 = bpy.data.curves.new('use6826-1-0-0.001', 'CURVE')
cu_use6826_1_0_0_001.dimensions = '2D'
_sp = cu_use6826_1_0_0_001.splines.new('BEZIER'); _sp.bezier_points.add(10)
_sp.bezier_points.foreach_set('co', [0.0008846, 0.000362, 0.0, 0.0008142, 0.0003208, 0.0, 0.0007788, 0.0002473, 0.0, 0.0004877, -0.001137, 0.0, 0.0005103, -0.001245, 0.0, 0.0006024, -0.001305, 0.0, 0.0007099, -0.001282, 0.0, 0.0007699, -0.00119, 0.0, 0.001052, 0.0001944, 0.0, 0.001042, 0.0002862, 0.0, 0.0009764, 0.0003516, 0.0])
_sp.bezier_points.foreach_set('handle_left', [0.0009155, 0.000369, 0.0, 0.0008331, 0.0003412, 0.0, 0.000783, 0.0002748, 0.0, 0.0005847, -0.0006756, 0.0, 0.0004888, -0.001213, 0.0, 0.0005649, -0.001298, 0.0, 0.0006785, -0.001303, 0.0, 0.0007629, -0.001227, 0.0, 0.0009581, -0.000267, 0.0, 0.001056, 0.0002577, 0.0, 0.001005, 0.0003378, 0.0])
_sp.bezier_points.foreach_set('handle_right', [0.0008576, 0.0003555, 0.0, 0.0007954, 0.0003003, 0.0, 0.0007788, 0.0002473, 0.0, 0.0004807, -0.001174, 0.0, 0.0005318, -0.001276, 0.0, 0.0006398, -0.001312, 0.0, 0.0007413, -0.00126, 0.0, 0.0007699, -0.00119, 0.0, 0.001059, 0.0002253, 0.0, 0.001028, 0.0003148, 0.0, 0.0009479, 0.0003653, 0.0])
for _p, _l, _r in zip(_sp.bezier_points, ['FREE', 'FREE', 'FREE', 'VECTOR', 'FREE', 'FREE', 'FREE', 'FREE', 'VECTOR', 'FREE', 'FREE'], ['FREE', 'FREE', 'FREE', 'FREE', 'FREE', 'FREE', 'FREE', 'FREE', 'FREE', 'FREE', 'FREE']): _p.handle_left_type = _l; _p.handle_right_type = _r
_sp.use_cyclic_u = True
_sp = cu_use6826_1_0_0_001.splines.new('BEZIER'); _sp.bezier_points.add(11)
_sp.bezier_points.foreach_set('co', [0.001449, 0.000362, 0.0, 0.001379, 0.0003208, 0.0, 0.001343, 0.0002473, 0.0, 0.001061, -0.001137, 0.0, 0.001064, -0.001229, 0.0, 0.001124, -0.001299, 0.0, 0.001215, -0.001317, 0.0, 0.001297, -0.001274, 0.0, 0.001334, -0.00119, 0.0, 0.001617, 0.0001944, 0.0, 0.001606, 0.0002862, 0.0, 0.001541, 0.0003516, 0.0])
_sp.bezier_points.foreach_set('handle_left', [0.00148, 0.000369, 0.0, 0.001398, 0.0003412, 0.0, 0.001347, 0.0002748, 0.0, 0.001155, -0.0006756, 0.0, 0.001053, -0.0012, 0.0, 0.001097, -0.001283, 0.0, 0.001184, -0.001321, 0.0, 0.001275, -0.001297, 0.0, 0.001332, -0.001221, 0.0, 0.001523, -0.000267, 0.0, 0.00162, 0.0002577, 0.0, 0.001569, 0.0003378, 0.0])
_sp.bezier_points.foreach_set('handle_right', [0.001422, 0.0003555, 0.0, 0.00136, 0.0003003, 0.0, 0.001343, 0.0002473, 0.0, 0.001052, -0.001167, 0.0, 0.001076, -0.001259, 0.0, 0.001152, -0.001315, 0.0, 0.001246, -0.001312, 0.0, 0.001318, -0.001251, 0.0, 0.001334, -0.00119, 0.0, 0.001624, 0.0002253, 0.0, 0.001592, 0.0003148, 0.0, 0.001512, 0.0003653, 0.0])
for _p, _l, _r in zip(_sp.bezier_points, ['FREE', 'FREE', 'FREE', 'VECTOR', 'FREE', 'FREE', 'FREE', 'FREE', 'FREE', 'VECTOR', 'FREE', 'FREE'], ['FREE', 'FREE', 'FREE', 'FREE', 'FREE', 'FREE', 'FREE', 'FREE', 'FREE', 'FREE', 'FREE', 'FREE']): _p.handle_left_type = _l; _p.handle_right_type = _r
_sp.use_cyclic_u = True
_sp = cu_use6826_1_0_0_001.splines.new('BEZIER'); _sp.bezier_points.add(10)
_sp.bezier_points.foreach_set('co', [0.0003201, 0.000362, 0.0, 0.0002445, 0.0003229, 0.0, 0.0002055, 0.0002473, 0.0, -7.675e-05, -0.001137, 0.0, -5.413e-05, -0.001245, 0.0, 3.791e-05, -0.001305, 0.0, 0.0001454, -0.001282, 0.0, 0.0002055, -0.00119, 0.0, 0.0004877, 0.0001944, 0.0, 0.0004773, 0.0002862, 0.0, 0.000412, 0.0003516, 0.0])
_sp.bezier_points.foreach_set('handle_left', [0.000351, 0.000369, 0.0, 0.0002651, 0.0003435, 0.0, 0.0002103, 0.000276, 0.0, 1.732e-05, -0.0006756, 0.0, -7.563e-05, -0.001213, 0.0, 4.74e-07, -0.001298, 0.0, 0.000114, -0.001303, 0.0, 0.0001985, -0.001227, 0.0, 0.0003936, -0.000267, 0.0, 0.0004911, 0.0002577, 0.0, 0.0004405, 0.0003378, 0.0])
_sp.bezier_points.foreach_set('handle_right', [0.0002915, 0.0003571, 0.0, 0.000224, 0.0003024, 0.0, 0.0002055, 0.0002473, 0.0, -8.377e-05, -0.001174, 0.0, -3.263e-05, -0.001276, 0.0, 7.533e-05, -0.001312, 0.0, 0.0001769, -0.00126, 0.0, 0.0002055, -0.00119, 0.0, 0.0004947, 0.0002253, 0.0, 0.0004635, 0.0003148, 0.0, 0.0003834, 0.0003653, 0.0])
for _p, _l, _r in zip(_sp.bezier_points, ['FREE', 'FREE', 'FREE', 'VECTOR', 'FREE', 'FREE', 'FREE', 'FREE', 'VECTOR', 'FREE', 'FREE'], ['FREE', 'FREE', 'FREE', 'FREE', 'FREE', 'FREE', 'FREE', 'FREE', 'FREE', 'FREE', 'FREE']): _p.handle_left_type = _l; _p.handle_right_type = _r
_sp.use_cyclic_u = True
_sp = cu_use6826_1_0_0_001.splines.new('BEZIER'); _sp.bezier_points.add(10)
_sp.bezier_points.foreach_set('co', [-0.0002443, 0.000362, 0.0, -0.0003199, 0.0003229, 0.0, -0.000359, 0.0002473, 0.0, -0.0006412, -0.001137, 0.0, -0.0006186, -0.001245, 0.0, -0.0005266, -0.001305, 0.0, -0.000419, -0.001282, 0.0, -0.000359, -0.00119, 0.0, -7.675e-05, 0.0001944, 0.0, -8.716e-05, 0.0002862, 0.0, -0.0001525, 0.0003516, 0.0])
_sp.bezier_points.foreach_set('handle_left', [-0.0002134, 0.000369, 0.0, -0.0002994, 0.0003435, 0.0, -0.0003541, 0.000276, 0.0, -0.0005471, -0.0006756, 0.0, -0.0006401, -0.001213, 0.0, -0.000564, -0.001298, 0.0, -0.0004504, -0.001303, 0.0, -0.000366, -0.001227, 0.0, -0.0001708, -0.000267, 0.0, -7.34e-05, 0.0002577, 0.0, -0.000124, 0.0003378, 0.0])
_sp.bezier_points.foreach_set('handle_right', [-0.000273, 0.0003571, 0.0, -0.0003405, 0.0003024, 0.0, -0.000359, 0.0002473, 0.0, -0.0006482, -0.001174, 0.0, -0.0005971, -0.001276, 0.0, -0.0004891, -0.001312, 0.0, -0.0003876, -0.00126, 0.0, -0.000359, -0.00119, 0.0, -6.973e-05, 0.0002253, 0.0, -0.0001009, 0.0003148, 0.0, -0.0001811, 0.0003653, 0.0])
for _p, _l, _r in zip(_sp.bezier_points, ['FREE', 'FREE', 'FREE', 'VECTOR', 'FREE', 'FREE', 'FREE', 'FREE', 'VECTOR', 'FREE', 'FREE'], ['FREE', 'FREE', 'FREE', 'FREE', 'FREE', 'FREE', 'FREE', 'FREE', 'FREE', 'FREE', 'FREE']): _p.handle_left_type = _l; _p.handle_right_type = _r
_sp.use_cyclic_u = True
_sp = cu_use6826_1_0_0_001.splines.new('BEZIER'); _sp.bezier_points.add(11)
_sp.bezier_points.foreach_set('co', [-0.0008088, 0.000362, 0.0, -0.0008844, 0.0003229, 0.0, -0.0009234, 0.0002473, 0.0, -0.001206, -0.001137, 0.0, -0.001202, -0.001229, 0.0, -0.001142, -0.001299, 0.0, -0.001052, -0.001317, 0.0, -0.0009699, -0.001274, 0.0, -0.0009323, -0.00119, 0.0, -0.0006412, 0.0001944, 0.0, -0.0006516, 0.0002862, 0.0, -0.000717, 0.0003516, 0.0])
_sp.bezier_points.foreach_set('handle_left', [-0.0007779, 0.000369, 0.0, -0.0008638, 0.0003435, 0.0, -0.0009186, 0.000276, 0.0, -0.001112, -0.0006756, 0.0, -0.001214, -0.0012, 0.0, -0.001169, -0.001283, 0.0, -0.001083, -0.001321, 0.0, -0.0009915, -0.001297, 0.0, -0.0009349, -0.001221, 0.0, -0.0007382, -0.000267, 0.0, -0.0006379, 0.0002577, 0.0, -0.0006884, 0.0003378, 0.0])
_sp.bezier_points.foreach_set('handle_right', [-0.0008374, 0.0003571, 0.0, -0.0009049, 0.0003024, 0.0, -0.0009234, 0.0002473, 0.0, -0.001215, -0.001167, 0.0, -0.001191, -0.001259, 0.0, -0.001115, -0.001315, 0.0, -0.00102, -0.001312, 0.0, -0.0009482, -0.001251, 0.0, -0.0009323, -0.00119, 0.0, -0.0006342, 0.0002253, 0.0, -0.0006654, 0.0003148, 0.0, -0.0007455, 0.0003653, 0.0])
for _p, _l, _r in zip(_sp.bezier_points, ['FREE', 'FREE', 'FREE', 'VECTOR', 'FREE', 'FREE', 'FREE', 'FREE', 'FREE', 'VECTOR', 'FREE', 'FREE'], ['FREE', 'FREE', 'FREE', 'FREE', 'FREE', 'FREE', 'FREE', 'FREE', 'FREE', 'FREE', 'FREE', 'FREE']): _p.handle_left_type = _l; _p.handle_right_type = _r
_sp.use_cyclic_u = True
_sp = cu_use6826_1_0_0_001.splines.new('BEZIER'); _sp.bezier_points.add(11)
_sp.bezier_points.foreach_set('co', [-0.001373, 0.000362, 0.0, -0.001449, 0.0003229, 0.0, -0.001488, 0.0002473, 0.0, -0.00177, -0.001137, 0.0, -0.001767, -0.001229, 0.0, -0.001707, -0.001299, 0.0, -0.001616, -0.001317, 0.0, -0.001534, -0.001274, 0.0, -0.001497, -0.00119, 0.0, -0.001214, 0.0001944, 0.0, -0.001224, 0.0002827, 0.0, -0.001286, 0.0003472, 0.0])
_sp.bezier_points.foreach_set('handle_left', [-0.001343, 0.0003667, 0.0, -0.001428, 0.0003435, 0.0, -0.001483, 0.000276, 0.0, -0.001676, -0.0006756, 0.0, -0.001778, -0.0012, 0.0, -0.001734, -0.001283, 0.0, -0.001647, -0.001321, 0.0, -0.001556, -0.001297, 0.0, -0.001499, -0.001221, 0.0, -0.001309, -0.000267, 0.0, -0.001212, 0.0002552, 0.0, -0.001259, 0.0003329, 0.0])
_sp.bezier_points.foreach_set('handle_right', [-0.001402, 0.0003571, 0.0, -0.001469, 0.0003024, 0.0, -0.001488, 0.0002473, 0.0, -0.001779, -0.001167, 0.0, -0.001755, -0.001259, 0.0, -0.001679, -0.001315, 0.0, -0.001585, -0.001312, 0.0, -0.001513, -0.001251, 0.0, -0.001497, -0.00119, 0.0, -0.001208, 0.0002242, 0.0, -0.001237, 0.0003103, 0.0, -0.001312, 0.0003615, 0.0])
for _p, _l, _r in zip(_sp.bezier_points, ['FREE', 'FREE', 'FREE', 'VECTOR', 'FREE', 'FREE', 'FREE', 'FREE', 'FREE', 'VECTOR', 'FREE', 'FREE'], ['FREE', 'FREE', 'FREE', 'FREE', 'FREE', 'FREE', 'FREE', 'FREE', 'FREE', 'FREE', 'FREE', 'FREE']): _p.handle_left_type = _l; _p.handle_right_type = _r
_sp.use_cyclic_u = True
_sp = cu_use6826_1_0_0_001.splines.new('BEZIER'); _sp.bezier_points.add(15)
_sp.bezier_points.foreach_set('co', [0.0006191, 0.003184, 0.0, -7.191e-05, 0.002558, 0.0, -0.0003605, 0.002619, 0.0, -0.0012, 0.001773, 0.0, -0.001191, 0.001693, 0.0, -0.00148, 0.001773, 0.0, -0.00204, 0.001208, 0.0, -0.00148, 0.0006441, 0.0, 0.002018, 0.0006441, 0.0, 0.002438, 0.001067, 0.0, 0.002018, 0.001491, 0.0, 0.001852, 0.001455, 0.0, 0.001879, 0.001632, 0.0, 0.001301, 0.00232, 0.0, 0.001319, 0.002478, 0.0, 0.000619, 0.003184, 0.0])
_sp.bezier_points.foreach_set('handle_left', [0.0006191, 0.003184, 0.0, -3.212e-05, 0.002909, 0.0, -0.0002572, 0.002619, 0.0, -0.0012, 0.00224, 0.0, -0.001194, 0.00172, 0.0, -0.001375, 0.001773, 0.0, -0.00204, 0.00152, 0.0, -0.001789, 0.0006441, 0.0, 0.0008523, 0.0006441, 0.0, 0.002438, 0.0008336, 0.0, 0.00225, 0.001491, 0.0, 0.001903, 0.001477, 0.0, 0.001879, 0.00157, 0.0, 0.001628, 0.00226, 0.0, 0.001319, 0.002423, 0.0, 0.001005, 0.003184, 0.0])
_sp.bezier_points.foreach_set('handle_right', [0.0002597, 0.003184, 0.0, -0.0001634, 0.002592, 0.0, -0.0008243, 0.002619, 0.0, -0.0012, 0.001745, 0.0, -0.001275, 0.001744, 0.0, -0.001789, 0.001773, 0.0, -0.00204, 0.0008968, 0.0, -0.00148, 0.0006441, 0.0, 0.00225, 0.0006441, 0.0, 0.002438, 0.001301, 0.0, 0.001961, 0.001491, 0.0, 0.001867, 0.001512, 0.0, 0.001879, 0.001979, 0.0, 0.001313, 0.002371, 0.0, 0.001319, 0.002868, 0.0, 0.000619, 0.003184, 0.0])
for _p, _l, _r in zip(_sp.bezier_points, ['FREE', 'FREE', 'FREE', 'FREE', 'FREE', 'FREE', 'FREE', 'FREE', 'VECTOR', 'FREE', 'FREE', 'FREE', 'FREE', 'FREE', 'FREE', 'FREE'], ['FREE', 'FREE', 'FREE', 'FREE', 'FREE', 'FREE', 'FREE', 'FREE', 'FREE', 'FREE', 'FREE', 'FREE', 'FREE', 'FREE', 'FREE', 'FREE']): _p.handle_left_type = _l; _p.handle_right_type = _r
_sp.use_cyclic_u = True
cu_use6826_1_0_0_001.materials.append(mat_icon)
cu_use6826_1_0_0_001.use_path_clamp = True
cu_use6826_1_0_0_001.bevel_resolution = 0
cu_use6826_1_0_0_001.fill_mode = 'BOTH'
cu_use6826_1_0_0 = bpy.data.curves.new('use6826-1-0-0', 'CURVE')
cu_use6826_1_0_0.dimensions = '2D'
_sp = cu_use6826_1_0_0.splines.new('BEZIER'); _sp.bezier_points.add(10)
_sp.bezier_points.foreach_set('co', [0.0008846, 0.000362, 0.0, 0.0008142, 0.0003208, 0.0, 0.0007788, 0.0002473, 0.0, 0.0004877, -0.001137, 0.0, 0.0005103, -0.001245, 0.0, 0.0006024, -0.001305, 0.0, 0.0007099, -0.001282, 0.0, 0.0007699, -0.00119, 0.0, 0.001052, 0.0001944, 0.0, 0.001042, 0.0002862, 0.0, 0.0009764, 0.0003516, 0.0])
_sp.bezier_points.foreach_set('handle_left', [0.0009155, 0.000369, 0.0, 0.0008331, 0.0003412, 0.0, 0.000783, 0.0002748, 0.0, 0.0005847, -0.0006756, 0.0, 0.0004888, -0.001213, 0.0, 0.0005649, -0.001298, 0.0, 0.0006785, -0.001303, 0.0, 0.0007629, -0.001227, 0.0, 0.0009581, -0.000267, 0.0, 0.001056, 0.0002577, 0.0, 0.001005, 0.0003378, 0.0])
_sp.bezier_points.foreach_set('handle_right', [0.0008576, 0.0003555, 0.0, 0.0007954, 0.0003003, 0.0, 0.0007788, 0.0002473, 0.0, 0.0004807, -0.001174, 0.0, 0.0005318, -0.001276, 0.0, 0.0006398, -0.001312, 0.0, 0.0007413, -0.00126, 0.0, 0.0007699, -0.00119, 0.0, 0.001059, 0.0002253, 0.0, 0.001028, 0.0003148, 0.0, 0.0009479, 0.0003653, 0.0])
for _p, _l, _r in zip(_sp.bezier_points, ['FREE', 'FREE', 'FREE', 'VECTOR', 'FREE', 'FREE', 'FREE', 'FREE', 'VECTOR', 'FREE', 'FREE'], ['FREE', 'FREE', 'FREE', 'FREE', 'FREE', 'FREE', 'FREE', 'FREE', 'FREE', 'FREE', 'FREE']): _p.handle_left_type = _l; _p.handle_right_type = _r
_sp.use_cyclic_u = True
_sp = cu_use6826_1_0_0.splines.new('BEZIER'); _sp.bezier_points.add(11)
_sp.bezier_points.foreach_set('co', [0.001449, 0.000362, 0.0, 0.001379, 0.0003208, 0.0, 0.001343, 0.0002473, 0.0, 0.001061, -0.001137, 0.0, 0.001064, -0.001229, 0.0, 0.001124, -0.001299, 0.0, 0.001215, -0.001317, 0.0, 0.001297, -0.001274, 0.0, 0.001334, -0.00119, 0.0, 0.001617, 0.0001944, 0.0, 0.001606, 0.0002862, 0.0, 0.001541, 0.0003516, 0.0])
_sp.bezier_points.foreach_set('handle_left', [0.00148, 0.000369, 0.0, 0.001398, 0.0003412, 0.0, 0.001347, 0.0002748, 0.0, 0.001155, -0.0006756, 0.0, 0.001053, -0.0012, 0.0, 0.001097, -0.001283, 0.0, 0.001184, -0.001321, 0.0, 0.001275, -0.001297, 0.0, 0.001332, -0.001221, 0.0, 0.001523, -0.000267, 0.0, 0.00162, 0.0002577, 0.0, 0.001569, 0.0003378, 0.0])
_sp.bezier_points.foreach_set('handle_right', [0.001422, 0.0003555, 0.0, 0.00136, 0.0003003, 0.0, 0.001343, 0.0002473, 0.0, 0.001052, -0.001167, 0.0, 0.001076, -0.001259, 0.0, 0.001152, -0.001315, 0.0, 0.001246, -0.001312, 0.0, 0.001318, -0.001251, 0.0, 0.001334, -0.00119, 0.0, 0.001624, 0.0002253, 0.0, 0.001592, 0.0003148, 0.0, 0.001512, 0.0003653, 0.0])
for _p, _l, _r in zip(_sp.bezier_points, ['FREE', 'FREE', 'FREE', 'VECTOR', 'FREE', 'FREE', 'FREE', 'FREE', 'FREE', 'VECTOR', 'FREE', 'FREE'], ['FREE', 'FREE', 'FREE', 'FREE', 'FREE', 'FREE', 'FREE', 'FREE', 'FREE', 'FREE', 'FREE', 'FREE']): _p.handle_left_type = _l; _p.handle_right_type = _r
_sp.use_cyclic_u = True
_sp = cu_use6826_1_0_0.splines.new('BEZIER'); _sp.bezier_points.add(10)
_sp.bezier_points.foreach_set('co', [0.0003201, 0.000362, 0.0, 0.0002445, 0.0003229, 0.0, 0.0002055, 0.0002473, 0.0, -7.675e-05, -0.001137, 0.0, -5.413e-05, -0.001245, 0.0, 3.791e-05, -0.001305, 0.0, 0.0001454, -0.001282, 0.0, 0.0002055, -0.00119, 0.0, 0.0004877, 0.0001944, 0.0, 0.0004773, 0.0002862, 0.0, 0.000412, 0.0003516, 0.0])
_sp.bezier_points.foreach_set('handle_left', [0.000351, 0.000369, 0.0, 0.0002651, 0.0003435, 0.0, 0.0002103, 0.000276, 0.0, 1.732e-05, -0.0006756, 0.0, -7.563e-05, -0.001213, 0.0, 4.74e-07, -0.001298, 0.0, 0.000114, -0.001303, 0.0, 0.0001985, -0.001227, 0.0, 0.0003936, -0.000267, 0.0, 0.0004911, 0.0002577, 0.0, 0.0004405, 0.0003378, 0.0])
_sp.bezier_points.foreach_set('handle_right', [0.0002915, 0.0003571, 0.0, 0.000224, 0.0003024, 0.0, 0.0002055, 0.0002473, 0.0, -8.377e-05, -0.001174, 0.0, -3.263e-05, -0.001276, 0.0, 7.533e-05, -0.001312, 0.0, 0.0001769, -0.00126, 0.0, 0.0002055, -0.00119, 0.0, 0.0004947, 0.0002253, 0.0, 0.0004635, 0.0003148, 0.0, 0.0003834, 0.0003653, 0.0])
for _p, _l, _r in zip(_sp.bezier_points, ['FREE', 'FREE', 'FREE', 'VECTOR', 'FREE', 'FREE', 'FREE', 'FREE', 'VECTOR', 'FREE', 'FREE'], ['FREE', 'FREE', 'FREE', 'FREE', 'FREE', 'FREE', 'FREE', 'FREE', 'FREE', 'FREE', 'FREE']): _p.handle_left_type = _l; _p.handle_right_type = _r
_sp.use_cyclic_u = True
_sp = cu_use6826_1_0_0.splines.new('BEZIER'); _sp.bezier_points.add(10)
_sp.bezier_points.foreach_set('co', [-0.0002443, 0.000362, 0.0, -0.0003199, 0.0003229, 0.0, -0.000359, 0.0002473, 0.0, -0.0006412, -0.001137, 0.0, -0.0006186, -0.001245, 0.0, -0.0005266, -0.001305, 0.0, -0.000419, -0.001282, 0.0, -0.000359, -0.00119, 0.0, -7.675e-05, 0.0001944, 0.0, -8.716e-05, 0.0002862, 0.0, -0.0001525, 0.0003516, 0.0])
_sp.bezier_points.foreach_set('handle_left', [-0.0002134, 0.000369, 0.0, -0.0002994, 0.0003435, 0.0, -0.0003541, 0.000276, 0.0, -0.0005471, -0.0006756, 0.0, -0.0006401, -0.001213, 0.0, -0.000564, -0.001298, 0.0, -0.0004504, -0.001303, 0.0, -0.000366, -0.001227, 0.0, -0.0001708, -0.000267, 0.0, -7.34e-05, 0.0002577, 0.0, -0.000124, 0.0003378, 0.0])
_sp.bezier_points.foreach_set('handle_right', [-0.000273, 0.0003571, 0.0, -0.0003405, 0.0003024, 0.0, -0.000359, 0.0002473, 0.0, -0.0006482, -0.001174, 0.0, -0.0005971, -0.001276, 0.0, -0.0004891, -0.001312, 0.0, -0.0003876, -0.00126, 0.0, -0.000359, -0.00119, 0.0, -6.973e-05, 0.0002253, 0.0, -0.0001009, 0.0003148, 0.0, -0.0001811, 0.0003653, 0.0])
for _p, _l, _r in zip(_sp.bezier_points, ['FREE', 'FREE', 'FREE', 'VECTOR', 'FREE', 'FREE', 'FREE', 'FREE', 'VECTOR', 'FREE', 'FREE'], ['FREE', 'FREE', 'FREE', 'FREE', 'FREE', 'FREE', 'FREE', 'FREE', 'FREE', 'FREE', 'FREE']): _p.handle_left_type = _l; _p.handle_right_type = _r
_sp.use_cyclic_u = True
_sp = cu_use6826_1_0_0.splines.new('BEZIER'); _sp.bezier_points.add(11)
_sp.bezier_points.foreach_set('co', [-0.0008088, 0.000362, 0.0, -0.0008844, 0.0003229, 0.0, -0.0009234, 0.0002473, 0.0, -0.001206, -0.001137, 0.0, -0.001202, -0.001229, 0.0, -0.001142, -0.001299, 0.0, -0.001052, -0.001317, 0.0, -0.0009699, -0.001274, 0.0, -0.0009323, -0.00119, 0.0, -0.0006412, 0.0001944, 0.0, -0.0006516, 0.0002862, 0.0, -0.000717, 0.0003516, 0.0])
_sp.bezier_points.foreach_set('handle_left', [-0.0007779, 0.000369, 0.0, -0.0008638, 0.0003435, 0.0, -0.0009186, 0.000276, 0.0, -0.001112, -0.0006756, 0.0, -0.001214, -0.0012, 0.0, -0.001169, -0.001283, 0.0, -0.001083, -0.001321, 0.0, -0.0009915, -0.001297, 0.0, -0.0009349, -0.001221, 0.0, -0.0007382, -0.000267, 0.0, -0.0006379, 0.0002577, 0.0, -0.0006884, 0.0003378, 0.0])
_sp.bezier_points.foreach_set('handle_right', [-0.0008374, 0.0003571, 0.0, -0.0009049, 0.0003024, 0.0, -0.0009234, 0.0002473, 0.0, -0.001215, -0.001167, 0.0, -0.001191, -0.001259, 0.0, -0.001115, -0.001315, 0.0, -0.00102, -0.001312, 0.0, -0.0009482, -0.001251, 0.0, -0.0009323, -0.00119, 0.0, -0.0006342, 0.0002253, 0.0, -0.0006654, 0.0003148, 0.0, -0.0007455, 0.0003653, 0.0])
for _p, _l, _r in zip(_sp.bezier_points, ['FREE', 'FREE', 'FREE', 'VECTOR', 'FREE', 'FREE', 'FREE', 'FREE', 'FREE', 'VECTOR', 'FREE', 'FREE'], ['FREE', 'FREE', 'FREE', 'FREE', 'FREE', 'FREE', 'FREE', 'FREE', 'FREE', 'FREE', 'FREE', 'FREE']): _p.handle_left_type = _l; _p.handle_right_type = _r
_sp.use_cyclic_u = True
_sp = cu_use6826_1_0_0.splines.new('BEZIER'); _sp.bezier_points.add(11)
_sp.bezier_points.foreach_set('co', [-0.001373, 0.000362, 0.0, -0.001449, 0.0003229, 0.0, -0.001488, 0.0002473, 0.0, -0.00177, -0.001137, 0.0, -0.001767, -0.001229, 0.0, -0.001707, -0.001299, 0.0, -0.001616, -0.001317, 0.0, -0.001534, -0.001274, 0.0, -0.001497, -0.00119, 0.0, -0.001214, 0.0001944, 0.0, -0.001224, 0.0002827, 0.0, -0.001286, 0.0003472, 0.0])
_sp.bezier_points.foreach_set('handle_left', [-0.001343, 0.0003667, 0.0, -0.001428, 0.0003435, 0.0, -0.001483, 0.000276, 0.0, -0.001676, -0.0006756, 0.0, -0.001778, -0.0012, 0.0, -0.001734, -0.001283, 0.0, -0.001647, -0.001321, 0.0, -0.001556, -0.001297, 0.0, -0.001499, -0.001221, 0.0, -0.001309, -0.000267, 0.0, -0.001212, 0.0002552, 0.0, -0.001259, 0.0003329, 0.0])
_sp.bezier_points.foreach_set('handle_right', [-0.001402, 0.0003571, 0.0, -0.001469, 0.0003024, 0.0, -0.001488, 0.0002473, 0.0, -0.001779, -0.001167, 0.0, -0.001755, -0.001259, 0.0, -0.001679, -0.001315, 0.0, -0.001585, -0.001312, 0.0, -0.001513, -0.001251, 0.0, -0.001497, -0.00119, 0.0, -0.001208, 0.0002242, 0.0, -0.001237, 0.0003103, 0.0, -0.001312, 0.0003615, 0.0])
for _p, _l, _r in zip(_sp.bezier_points, ['FREE', 'FREE', 'FREE', 'VECTOR', 'FREE', 'FREE', 'FREE', 'FREE', 'FREE', 'VECTOR', 'FREE', 'FREE'], ['FREE', 'FREE', 'FREE', 'FREE', 'FREE', 'FREE', 'FREE', 'FREE', 'FREE', 'FREE', 'FREE', 'FREE']): _p.handle_left_type = _l; _p.handle_right_type = _r
_sp.use_cyclic_u = True
_sp = cu_use6826_1_0_0.splines.new('BEZIER'); _sp.bezier_points.add(15)
_sp.bezier_points.foreach_set('co', [0.0006191, 0.003184, 0.0, -7.191e-05, 0.002558, 0.0, -0.0003605, 0.002619, 0.0, -0.0012, 0.001773, 0.0, -0.001191, 0.001693, 0.0, -0.00148, 0.001773, 0.0, -0.00204, 0.001208, 0.0, -0.00148, 0.0006441, 0.0, 0.002018, 0.0006441, 0.0, 0.002438, 0.001067, 0.0, 0.002018, 0.001491, 0.0, 0.001852, 0.001455, 0.0, 0.001879, 0.001632, 0.0, 0.001301, 0.00232, 0.0, 0.001319, 0.002478, 0.0, 0.000619, 0.003184, 0.0])
_sp.bezier_points.foreach_set('handle_left', [0.0006191, 0.003184, 0.0, -3.212e-05, 0.002909, 0.0, -0.0002572, 0.002619, 0.0, -0.0012, 0.00224, 0.0, -0.001194, 0.00172, 0.0, -0.001375, 0.001773, 0.0, -0.00204, 0.00152, 0.0, -0.001789, 0.0006441, 0.0, 0.0008523, 0.0006441, 0.0, 0.002438, 0.0008336, 0.0, 0.00225, 0.001491, 0.0, 0.001903, 0.001477, 0.0, 0.001879, 0.00157, 0.0, 0.001628, 0.00226, 0.0, 0.001319, 0.002423, 0.0, 0.001005, 0.003184, 0.0])
_sp.bezier_points.foreach_set('handle_right', [0.0002597, 0.003184, 0.0, -0.0001634, 0.002592, 0.0, -0.0008243, 0.002619, 0.0, -0.0012, 0.001745, 0.0, -0.001275, 0.001744, 0.0, -0.001789, 0.001773, 0.0, -0.00204, 0.0008968, 0.0, -0.00148, 0.0006441, 0.0, 0.00225, 0.0006441, 0.0, 0.002438, 0.001301, 0.0, 0.001961, 0.001491, 0.0, 0.001867, 0.001512, 0.0, 0.001879, 0.001979, 0.0, 0.001313, 0.002371, 0.0, 0.001319, 0.002868, 0.0, 0.000619, 0.003184, 0.0])
for _p, _l, _r in zip(_sp.bezier_points, ['FREE', 'FREE', 'FREE', 'FREE', 'FREE', 'FREE', 'FREE', 'FREE', 'VECTOR', 'FREE', 'FREE', 'FREE', 'FREE', 'FREE', 'FREE', 'FREE'], ['FREE', 'FREE', 'FREE', 'FREE', 'FREE', 'FREE', 'FREE', 'FREE', 'FREE', 'FREE', 'FREE', 'FREE', 'FREE', 'FREE', 'FREE', 'FREE']): _p.handle_left_type = _l; _p.handle_right_type = _r
_sp.use_cyclic_u = True
cu_use6826_1_0_0.materials.append(mat_icon)
cu_use6826_1_0_0.use_path_clamp = True
cu_use6826_1_0_0.bevel_resolution = 0
cu_use6826_1_0_0.fill_mode = 'BOTH'
txt_text_022 = bpy.data.curves.new('Text.022', 'FONT')
txt_text_022.dimensions = '2D'
txt_text_022.body = '11AM'
txt_text_022.materials.append(mat_location_001)
txt_text_022.use_path_clamp = True
txt_text_022.bevel_resolution = 0
txt_text_022.align_x = 'CENTER'
txt_text_023 = bpy.data.curves.new('Text.023', 'FONT')
txt_text_023.dimensions = '2D'
txt_text_023.body = '12M'
txt_text_023.materials.append(mat_location_001)
txt_text_023.use_path_clamp = True
txt_text_023.bevel_resolution = 0
txt_text_023.align_x = 'CENTER'
txt_text_024 = bpy.data.curves.new('Text.024', 'FONT')
txt_text_024.dimensions = '2D'
txt_text_024.body = '1PM'
txt_text_024.materials.append(mat_location_001)
txt_text_024.use_path_clamp = True
txt_text_024.bevel_resolution = 0
txt_text_024.align_x = 'CENTER'
txt_text_025 = bpy.data.curves.new('Text.025', 'FONT')
txt_text_025.dimensions = '2D'
txt_text_025.body = '2PM'
txt_text_025.materials.append(mat_location_001)
txt_text_025.use_path_clamp = True
txt_text_025.bevel_resolution = 0
txt_text_025.align_x = 'CENTER'
txt_text_026 = bpy.data.curves.new('Text.026', 'FONT')
txt_text_026.dimensions = '2D'
txt_text_026.body = '3PM'
txt_text_026.materials.append(mat_location_001)
txt_text_026.use_path_clamp = True
txt_text_026.bevel_resolution = 0
txt_text_026.align_x = 'CENTER'
txt_text_027 = bpy.data.curves.new('Text.027', 'FONT')
txt_text_027.dimensions = '2D'
txt_text_027.body = '4PM'
txt_text_027.materials.append(mat_location_001)
txt_text_027.use_path_clamp = True
txt_text_027.bevel_resolution = 0
txt_text_027.align_x = 'CENTER'
txt_text_028 = bpy.data.curves.new('Text.028', 'FONT')
txt_text_028.dimensions = '2D'
txt_text_028.body = '5PM'
txt_text_028.materials.append(mat_location_001)
txt_text_028.use_path_clamp = True
txt_text_028.bevel_resolution = 0
txt_text_028.align_x = 'CENTER'
txt_text_029 = bpy.data.curves.new('Text.029', 'FONT')
txt_text_029.dimensions = '2D'
txt_text_029.body = '6PM'
txt_text_029.materials.append(mat_location_001)
txt_text_029.use_path_clamp = True
txt_text_029.bevel_resolution = 0
txt_text_029.align_x = 'CENTER'
cu_path5094_5_04_4_6 = bpy.data.curves.new('path5094-5-04-4-6', 'CURVE')
cu_path5094_5_04_4_6.dimensions = '2D'
_sp = cu_path5094_5_04_4_6.splines.new('BEZIER'); _sp.bezier_points.add(23)
_sp.bezier_points.foreach_set('co', [0.0004027, 0.002355, 0.0, -0.0002902, 0.001729, 0.0, -0.0005797, 0.001791, 0.0, -0.001422, 0.0009441, 0.0, -0.001413, 0.0008648, 0.0, -0.001702, 0.0009441, 0.0, -0.002264, 0.0003798, 0.0, -0.001702, -0.0001845, 0.0, -0.001597, -0.0001845, 0.0, -0.001413, 8.881e-05, 0.0, -0.00072, 0.0007854, 0.0, -2.711e-05, 8.881e-05, 0.0, 0.0001483, -0.0001845, 0.0, 0.0002799, -0.0001845, 0.0, 0.0006833, 0.0002211, 0.0, 0.001087, -0.0001845, 0.0, 0.001806, -0.0001845, 0.0, 0.002227, 0.0002387, 0.0, 0.001806, 0.000662, 0.0, 0.001639, 0.0006267, 0.0, 0.001666, 0.0008031, 0.0, 0.001087, 0.001491, 0.0, 0.001104, 0.00165, 0.0, 0.0004026, 0.002355, 0.0])
_sp.bezier_points.foreach_set('handle_left', [0.0004027, 0.002355, 0.0, -0.0002503, 0.00208, 0.0, -0.000476, 0.001791, 0.0, -0.001422, 0.001412, 0.0, -0.001415, 0.0008918, 0.0, -0.001597, 0.0009441, 0.0, -0.002264, 0.0006915, 0.0, -0.002012, -0.0001845, 0.0, -0.001632, -0.0001845, 0.0, -0.001494, 7.618e-06, 0.0, -0.000951, 0.0005532, 0.0, -0.0002581, 0.000321, 0.0, 0.000104, -8.613e-05, 0.0, 0.000236, -0.0001845, 0.0, 0.0005488, 8.588e-05, 0.0, 0.0009523, -4.933e-05, 0.0, 0.001566, -0.0001845, 0.0, 0.002227, 4.965e-06, 0.0, 0.002039, 0.000662, 0.0, 0.00169, 0.0006481, 0.0, 0.001666, 0.0007414, 0.0, 0.001415, 0.001432, 0.0, 0.001104, 0.001595, 0.0, 0.0007901, 0.002355, 0.0])
_sp.bezier_points.foreach_set('handle_right', [4.235e-05, 0.002355, 0.0, -0.0003819, 0.001763, 0.0, -0.001045, 0.001791, 0.0, -0.001422, 0.0009164, 0.0, -0.001497, 0.0009154, 0.0, -0.002012, 0.0009441, 0.0, -0.002264, 6.812e-05, 0.0, -0.001702, -0.0001845, 0.0, -0.001551, -8.515e-05, 0.0, -0.001413, 8.881e-05, 0.0, -0.000489, 0.0005532, 0.0, 5.285e-05, 8.445e-06, 0.0, 0.0001483, -0.0001845, 0.0, 0.0004144, -4.933e-05, 0.0, 0.0008178, 8.588e-05, 0.0, 0.001327, -0.0001845, 0.0, 0.002039, -0.0001845, 0.0, 0.002227, 0.0004725, 0.0, 0.001748, 0.000662, 0.0, 0.001654, 0.0006837, 0.0, 0.001666, 0.00115, 0.0, 0.001099, 0.001542, 0.0, 0.001104, 0.002039, 0.0, 0.0004026, 0.002355, 0.0])
for _p, _l, _r in zip(_sp.bezier_points, ['FREE', 'FREE', 'FREE', 'FREE', 'FREE', 'FREE', 'FREE', 'FREE', 'VECTOR', 'FREE', 'VECTOR', 'VECTOR', 'FREE', 'VECTOR', 'VECTOR', 'VECTOR', 'VECTOR', 'FREE', 'FREE', 'FREE', 'FREE', 'FREE', 'FREE', 'FREE'], ['FREE', 'FREE', 'FREE', 'FREE', 'FREE', 'FREE', 'FREE', 'FREE', 'FREE', 'FREE', 'VECTOR', 'FREE', 'FREE', 'VECTOR', 'VECTOR', 'VECTOR', 'FREE', 'FREE', 'FREE', 'FREE', 'FREE', 'FREE', 'FREE', 'FREE']): _p.handle_left_type = _l; _p.handle_right_type = _r
_sp.use_cyclic_u = True
_sp = cu_path5094_5_04_4_6.splines.new('BEZIER'); _sp.bezier_points.add(6)
_sp.bezier_points.foreach_set('co', [0.0006872, -0.0001581, 0.0, 0.0005902, -0.0002639, 0.0, 0.0001845, -0.0006607, 0.0, 0.0001845, -0.001657, 0.0, 0.00119, -0.001657, 0.0, 0.00119, -0.0006607, 0.0, 0.0007843, -0.0002639, 0.0])
_sp.bezier_points.foreach_set('handle_left', [0.0007196, -0.0001934, 0.0, 0.0006226, -0.0002286, 0.0, 0.0003198, -0.0005284, 0.0, -8.984e-05, -0.001383, 0.0, 0.0009156, -0.001931, 0.0, 0.001464, -0.000935, 0.0, 0.0009195, -0.0003962, 0.0])
_sp.bezier_points.foreach_set('handle_right', [0.0006549, -0.0001934, 0.0, 0.000455, -0.0003962, 0.0, -8.984e-05, -0.000935, 0.0, 0.0004589, -0.001931, 0.0, 0.001464, -0.001383, 0.0, 0.00119, -0.0006607, 0.0, 0.0007519, -0.0002286, 0.0])
for _p, _l, _r in zip(_sp.bezier_points, ['VECTOR', 'VECTOR', 'VECTOR', 'FREE', 'FREE', 'FREE', 'VECTOR'], ['VECTOR', 'VECTOR', 'FREE', 'FREE', 'FREE', 'FREE', 'VECTOR']): _p.handle_left_type = _l; _p.handle_right_type = _r
_sp.use_cyclic_u = True
_sp = cu_path5094_5_04_4_6.splines.new('BEZIER'); _sp.bezier_points.add(5)
_sp.bezier_points.foreach_set('co', [0.0006872, -0.0005549, 0.0, 0.0009871, -0.0008635, 0.0, 0.0009871, -0.001463, 0.0, 0.0003874, -0.001463, 0.0, 0.0003874, -0.001454, 0.0, 0.0003874, -0.0008635, 0.0])
_sp.bezier_points.foreach_set('handle_left', [0.0005873, -0.0006578, 0.0, 0.0008871, -0.0007606, 0.0, 0.001154, -0.001297, 0.0, 0.0005539, -0.00163, 0.0, 0.0003874, -0.001457, 0.0, 0.000223, -0.001028, 0.0])
_sp.bezier_points.foreach_set('handle_right', [0.0007872, -0.0006578, 0.0, 0.001154, -0.00103, 0.0, 0.0008206, -0.00163, 0.0, 0.0003874, -0.001463, 0.0, 0.0002271, -0.001287, 0.0, 0.0003874, -0.0008635, 0.0])
for _p, _l, _r in zip(_sp.bezier_points, ['VECTOR', 'VECTOR', 'FREE', 'FREE', 'VECTOR', 'FREE'], ['VECTOR', 'FREE', 'FREE', 'FREE', 'FREE', 'FREE']): _p.handle_left_type = _l; _p.handle_right_type = _r
_sp.use_cyclic_u = True
_sp = cu_path5094_5_04_4_6.splines.new('BEZIER'); _sp.bezier_points.add(6)
_sp.bezier_points.foreach_set('co', [-0.0007239, 0.0004063, 0.0, -0.0008209, 0.0003004, 0.0, -0.001227, -9.636e-05, 0.0, -0.001227, -0.001093, 0.0, -0.0002212, -0.001093, 0.0, -0.0002212, -9.636e-05, 0.0, -0.0006269, 0.0003004, 0.0])
_sp.bezier_points.foreach_set('handle_left', [-0.0006916, 0.000371, 0.0, -0.0007886, 0.0003357, 0.0, -0.001091, 3.591e-05, 0.0, -0.001501, -0.0008185, 0.0, -0.0004955, -0.001367, 0.0, 5.317e-05, -0.0003707, 0.0, -0.0004917, 0.0001682, 0.0])
_sp.bezier_points.foreach_set('handle_right', [-0.0007562, 0.000371, 0.0, -0.0009562, 0.0001682, 0.0, -0.001501, -0.0003707, 0.0, -0.0009523, -0.001367, 0.0, 5.317e-05, -0.0008185, 0.0, -0.0002212, -9.636e-05, 0.0, -0.0006592, 0.0003357, 0.0])
for _p, _l, _r in zip(_sp.bezier_points, ['VECTOR', 'VECTOR', 'VECTOR', 'FREE', 'FREE', 'FREE', 'VECTOR'], ['VECTOR', 'VECTOR', 'FREE', 'FREE', 'FREE', 'FREE', 'VECTOR']): _p.handle_left_type = _l; _p.handle_right_type = _r
_sp.use_cyclic_u = True
_sp = cu_path5094_5_04_4_6.splines.new('BEZIER'); _sp.bezier_points.add(5)
_sp.bezier_points.foreach_set('co', [-0.0007239, 9.458e-06, 0.0, -0.000424, -0.0002992, 0.0, -0.000424, -0.0008988, 0.0, -0.001024, -0.0008988, 0.0, -0.001024, -0.00089, 0.0, -0.001024, -0.0002992, 0.0])
_sp.bezier_points.foreach_set('handle_left', [-0.0008239, -9.342e-05, 0.0, -0.000524, -0.0001963, 0.0, -0.0002575, -0.0007323, 0.0, -0.0008573, -0.001065, 0.0, -0.001024, -0.0008929, 0.0, -0.001188, -0.0004636, 0.0])
_sp.bezier_points.foreach_set('handle_right', [-0.0006239, -9.342e-05, 0.0, -0.0002575, -0.0004656, 0.0, -0.0005905, -0.001065, 0.0, -0.001024, -0.0008988, 0.0, -0.001184, -0.0007232, 0.0, -0.001024, -0.0002992, 0.0])
for _p, _l, _r in zip(_sp.bezier_points, ['VECTOR', 'VECTOR', 'FREE', 'FREE', 'VECTOR', 'FREE'], ['VECTOR', 'FREE', 'FREE', 'FREE', 'FREE', 'FREE']): _p.handle_left_type = _l; _p.handle_right_type = _r
_sp.use_cyclic_u = True
cu_path5094_5_04_4_6.materials.append(mat_icon)
cu_path5094_5_04_4_6.use_path_clamp = True
cu_path5094_5_04_4_6.bevel_resolution = 0
cu_path5094_5_04_4_6.fill_mode = 'BOTH'
cu_path12280_8_008 = bpy.data.curves.new('path12280-8.008', 'CURVE')
cu_path12280_8_008.dimensions = '2D'
_sp = cu_path12280_8_008.splines.new('BEZIER'); _sp.bezier_points.add(2)
_sp.bezier_points.foreach_set('co', [-0.001124, -0.001177, 0.0, -0.001523, -0.0007785, 0.0, -0.001723, -0.001377, 0.0])
_sp.bezier_points.foreach_set('handle_left', [-0.001124, -0.001177, 0.0, -0.00142, -0.0009263, 0.0, -0.001656, -0.001177, 0.0])
_sp.bezier_points.foreach_set('handle_right', [-0.001294, -0.001063, 0.0, -0.001523, -0.0007785, 0.0, -0.001523, -0.001311, 0.0])
for _p, _l, _r in zip(_sp.bezier_points, ['FREE', 'FREE', 'VECTOR'], ['FREE', 'FREE', 'VECTOR']): _p.handle_left_type = _l; _p.handle_right_type = _r
_sp.use_cyclic_u = True
_sp = cu_path12280_8_008.splines.new('BEZIER'); _sp.bezier_points.add(2)
_sp.bezier_points.foreach_set('co', [-0.001523, 0.001217, 0.0, -0.001124, 0.001616, 0.0, -0.001723, 0.001815, 0.0])
_sp.bezier_points.foreach_set('handle_left', [-0.001523, 0.001217, 0.0, -0.001272, 0.001513, 0.0, -0.001523, 0.001749, 0.0])
_sp.bezier_points.foreach_set('handle_right', [-0.001408, 0.001386, 0.0, -0.001124, 0.001616, 0.0, -0.001656, 0.001616, 0.0])
for _p, _l, _r in zip(_sp.bezier_points, ['FREE', 'FREE', 'VECTOR'], ['FREE', 'FREE', 'VECTOR']): _p.handle_left_type = _l; _p.handle_right_type = _r
_sp.use_cyclic_u = True
_sp = cu_path12280_8_008.splines.new('BEZIER'); _sp.bezier_points.add(2)
_sp.bezier_points.foreach_set('co', [0.001271, 0.001217, 0.0, 0.0008716, 0.001616, 0.0, 0.00147, 0.001815, 0.0])
_sp.bezier_points.foreach_set('handle_left', [0.001271, 0.001217, 0.0, 0.00102, 0.001513, 0.0, 0.001271, 0.001749, 0.0])
_sp.bezier_points.foreach_set('handle_right', [0.001156, 0.001386, 0.0, 0.0008716, 0.001616, 0.0, 0.001404, 0.001616, 0.0])
for _p, _l, _r in zip(_sp.bezier_points, ['FREE', 'FREE', 'VECTOR'], ['FREE', 'FREE', 'VECTOR']): _p.handle_left_type = _l; _p.handle_right_type = _r
_sp.use_cyclic_u = True
_sp = cu_path12280_8_008.splines.new('BEZIER'); _sp.bezier_points.add(2)
_sp.bezier_points.foreach_set('co', [0.000156, 0.001912, 0.0, -0.0004085, 0.001912, 0.0, -0.0001262, 0.002477, 0.0])
_sp.bezier_points.foreach_set('handle_left', [0.000156, 0.001912, 0.0, -0.0002308, 0.001944, 0.0, -0.0002203, 0.002288, 0.0])
_sp.bezier_points.foreach_set('handle_right', [-4.51e-05, 0.001951, 0.0, -0.0004085, 0.001912, 0.0, -3.215e-05, 0.002288, 0.0])
for _p, _l, _r in zip(_sp.bezier_points, ['FREE', 'FREE', 'VECTOR'], ['FREE', 'FREE', 'VECTOR']): _p.handle_left_type = _l; _p.handle_right_type = _r
_sp.use_cyclic_u = True
_sp = cu_path12280_8_008.splines.new('BEZIER'); _sp.bezier_points.add(2)
_sp.bezier_points.foreach_set('co', [-0.00182, 0.0005013, 0.0, -0.00182, -6.3e-05, 0.0, -0.002384, 0.0002192, 0.0])
_sp.bezier_points.foreach_set('handle_left', [-0.00182, 0.0005013, 0.0, -0.001851, 0.0001146, 0.0, -0.002196, 0.0001251, 0.0])
_sp.bezier_points.foreach_set('handle_right', [-0.001858, 0.0003003, 0.0, -0.00182, -6.3e-05, 0.0, -0.002196, 0.0003132, 0.0])
for _p, _l, _r in zip(_sp.bezier_points, ['FREE', 'FREE', 'VECTOR'], ['FREE', 'FREE', 'VECTOR']): _p.handle_left_type = _l; _p.handle_right_type = _r
_sp.use_cyclic_u = True
_sp = cu_path12280_8_008.splines.new('BEZIER'); _sp.bezier_points.add(2)
_sp.bezier_points.foreach_set('co', [0.001567, 0.0005013, 0.0, 0.001567, -6.3e-05, 0.0, 0.002132, 0.0002192, 0.0])
_sp.bezier_points.foreach_set('handle_left', [0.001567, 0.0005013, 0.0, 0.001599, 0.0001146, 0.0, 0.001943, 0.0001251, 0.0])
_sp.bezier_points.foreach_set('handle_right', [0.001606, 0.0003003, 0.0, 0.001567, -6.3e-05, 0.0, 0.001943, 0.0003132, 0.0])
for _p, _l, _r in zip(_sp.bezier_points, ['FREE', 'FREE', 'VECTOR'], ['FREE', 'FREE', 'VECTOR']): _p.handle_left_type = _l; _p.handle_right_type = _r
_sp.use_cyclic_u = True
_sp = cu_path12280_8_008.splines.new('BEZIER'); _sp.bezier_points.add(10)
_sp.bezier_points.foreach_set('co', [0.0002971, -0.0003452, 0.0, -0.0004085, -0.001051, 0.0, -0.0003821, -0.001227, 0.0, -0.0005496, -0.001192, 0.0, -0.000973, -0.001615, 0.0, -0.0005496, -0.002038, 0.0, 0.001708, -0.002038, 0.0, 0.002132, -0.001615, 0.0, 0.001708, -0.001192, 0.0, 0.001144, -0.0006273, 0.0, 0.0008968, -0.0006891, 0.0])
_sp.bezier_points.foreach_set('handle_left', [0.0005541, -0.0003452, 0.0, -0.0004085, -0.000661, 0.0, -0.0003969, -0.00117, 0.0, -0.0004912, -0.001192, 0.0, -0.000973, -0.001381, 0.0, -0.0007834, -0.002038, 0.0, 0.0009556, -0.002038, 0.0, 0.002132, -0.001849, 0.0, 0.001942, -0.001192, 0.0, 0.001455, -0.0006273, 0.0, 0.0009717, -0.0006523, 0.0])
_sp.bezier_points.foreach_set('handle_right', [-9.262e-05, -0.0003452, 0.0, -0.0004085, -0.001112, 0.0, -0.0004327, -0.001206, 0.0, -0.0007834, -0.001192, 0.0, -0.000973, -0.001849, 0.0, -0.0005496, -0.002038, 0.0, 0.001942, -0.002038, 0.0, 0.002132, -0.001381, 0.0, 0.001708, -0.00088, 0.0, 0.001055, -0.0006273, 0.0, 0.0007734, -0.0004837, 0.0])
for _p, _l, _r in zip(_sp.bezier_points, ['FREE', 'FREE', 'FREE', 'FREE', 'FREE', 'FREE', 'VECTOR', 'FREE', 'FREE', 'FREE', 'FREE'], ['FREE', 'FREE', 'FREE', 'FREE', 'FREE', 'FREE', 'FREE', 'FREE', 'FREE', 'FREE', 'FREE']): _p.handle_left_type = _l; _p.handle_right_type = _r
_sp.use_cyclic_u = True
_sp = cu_path12280_8_008.splines.new('BEZIER'); _sp.bezier_points.add(8)
_sp.bezier_points.foreach_set('co', [-0.0001263, 0.00163, 0.0, -0.001537, 0.0002192, 0.0, -0.0008671, -0.00098, 0.0, -0.0007172, -0.0009271, 0.0, 0.0002971, -1.01e-05, 0.0, 0.001003, -0.0003275, 0.0, 0.001144, -0.0002923, 0.0, 0.001179, -0.0002923, 0.0, 0.001285, 0.0002192, 0.0])
_sp.bezier_points.foreach_set('handle_left', [0.0006497, 0.00163, 0.0, -0.001537, 0.000995, 0.0, -0.001267, -0.0007296, 0.0, -0.0007687, -0.0009406, 0.0, -0.0002319, -1.01e-05, 0.0, 0.0008159, -0.0001438, 0.0, 0.001089, -0.0002923, 0.0, 0.001167, -0.0002917, 0.0, 0.001285, 3.782e-05, 0.0])
_sp.bezier_points.foreach_set('handle_right', [-0.0009023, 0.00163, 0.0, -0.001537, -0.000284, 0.0, -0.0008196, -0.0009587, 0.0, -0.0006527, -0.0004145, 0.0, 0.00058, -1.01e-05, 0.0, 0.001052, -0.0003181, 0.0, 0.001156, -0.0002923, 0.0, 0.001242, -0.0001325, 0.0, 0.001285, 0.000995, 0.0])
_sp.use_cyclic_u = True
cu_path12280_8_008.materials.append(mat_icon)
cu_path12280_8_008.use_path_clamp = True
cu_path12280_8_008.bevel_resolution = 0
cu_path12280_8_008.fill_mode = 'BOTH'
txt_text_011 = bpy.data.curves.new('Text.011', 'FONT')
txt_text_011.dimensions = '2D'
txt_text_011.body = '54°'
txt_text_011.materials.append(mat_deg)
txt_text_011.use_path_clamp = True
txt_text_011.bevel_resolution = 0
txt_text_011.align_x = 'CENTER'
txt_text_009 = bpy.data.curves.new('Text.009', 'FONT')
txt_text_009.dimensions = '2D'
txt_text_009.body = '54°'
txt_text_009.materials.append(mat_deg)
txt_text_009.use_path_clamp = True
txt_text_009.bevel_resolution = 0
txt_text_009.align_x = 'CENTER'
txt_text_008 = bpy.data.curves.new('Text.008', 'FONT')
txt_text_008.dimensions = '2D'
txt_text_008.body = '35°'
txt_text_008.materials.append(mat_deg)
txt_text_008.use_path_clamp = True
txt_text_008.bevel_resolution = 0
txt_text_008.align_x = 'CENTER'
txt_text_007 = bpy.data.curves.new('Text.007', 'FONT')
txt_text_007.dimensions = '2D'
txt_text_007.body = '26°'
txt_text_007.materials.append(mat_deg)
txt_text_007.use_path_clamp = True
txt_text_007.bevel_resolution = 0
txt_text_007.align_x = 'CENTER'
txt_text_006 = bpy.data.curves.new('Text.006', 'FONT')
txt_text_006.dimensions = '2D'
txt_text_006.body = '24°'
txt_text_006.materials.append(mat_deg)
txt_text_006.use_path_clamp = True
txt_text_006.bevel_resolution = 0
txt_text_006.align_x = 'CENTER'
txt_text_005 = bpy.data.curves.new('Text.005', 'FONT')
txt_text_005.dimensions = '2D'
txt_text_005.body = '27°'
txt_text_005.materials.append(mat_deg)
txt_text_005.use_path_clamp = True
txt_text_005.bevel_resolution = 0
txt_text_005.align_x = 'CENTER'
txt_text_004 = bpy.data.curves.new('Text.004', 'FONT')
txt_text_004.dimensions = '2D'
txt_text_004.body = '28°'
txt_text_004.materials.append(mat_deg)
txt_text_004.use_path_clamp = True
txt_text_004.bevel_resolution = 0
txt_text_004.align_x = 'CENTER'
txt_text_003 = bpy.data.curves.new('Text.003', 'FONT')
txt_text_003.dimensions = '2D'
txt_text_003.body = '28°'
txt_text_003.materials.append(mat_deg)
txt_text_003.use_path_clamp = True
txt_text_003.bevel_resolution = 0
txt_text_003.align_x = 'CENTER'
cu_path12280_8_007 = bpy.data.curves.new('path12280-8.007', 'CURVE')
cu_path12280_8_007.dimensions = '2D'
_sp = cu_path12280_8_007.splines.new('BEZIER'); _sp.bezier_points.add(2)
_sp.bezier_points.foreach_set('co', [-0.001124, -0.001177, 0.0, -0.001523, -0.0007785, 0.0, -0.001723, -0.001377, 0.0])
_sp.bezier_points.foreach_set('handle_left', [-0.001124, -0.001177, 0.0, -0.00142, -0.0009263, 0.0, -0.001656, -0.001177, 0.0])
_sp.bezier_points.foreach_set('handle_right', [-0.001294, -0.001063, 0.0, -0.001523, -0.0007785, 0.0, -0.001523, -0.001311, 0.0])
for _p, _l, _r in zip(_sp.bezier_points, ['FREE', 'FREE', 'VECTOR'], ['FREE', 'FREE', 'VECTOR']): _p.handle_left_type = _l; _p.handle_right_type = _r
_sp.use_cyclic_u = True
_sp = cu_path12280_8_007.splines.new('BEZIER'); _sp.bezier_points.add(2)
_sp.bezier_points.foreach_set('co', [-0.001523, 0.001217, 0.0, -0.001124, 0.001616, 0.0, -0.001723, 0.001815, 0.0])
_sp.bezier_points.foreach_set('handle_left', [-0.001523, 0.001217, 0.0, -0.001272, 0.001513, 0.0, -0.001523, 0.001749, 0.0])
_sp.bezier_points.foreach_set('handle_right', [-0.001408, 0.001386, 0.0, -0.001124, 0.001616, 0.0, -0.001656, 0.001616, 0.0])
for _p, _l, _r in zip(_sp.bezier_points, ['FREE', 'FREE', 'VECTOR'], ['FREE', 'FREE', 'VECTOR']): _p.handle_left_type = _l; _p.handle_right_type = _r
_sp.use_cyclic_u = True
_sp = cu_path12280_8_007.splines.new('BEZIER'); _sp.bezier_points.add(2)
_sp.bezier_points.foreach_set('co', [0.001271, 0.001217, 0.0, 0.0008716, 0.001616, 0.0, 0.00147, 0.001815, 0.0])
_sp.bezier_points.foreach_set('handle_left', [0.001271, 0.001217, 0.0, 0.00102, 0.001513, 0.0, 0.001271, 0.001749, 0.0])
_sp.bezier_points.foreach_set('handle_right', [0.001156, 0.001386, 0.0, 0.0008716, 0.001616, 0.0, 0.001404, 0.001616, 0.0])
for _p, _l, _r in zip(_sp.bezier_points, ['FREE', 'FREE', 'VECTOR'], ['FREE', 'FREE', 'VECTOR']): _p.handle_left_type = _l; _p.handle_right_type = _r
_sp.use_cyclic_u = True
_sp = cu_path12280_8_007.splines.new('BEZIER'); _sp.bezier_points.add(2)
_sp.bezier_points.foreach_set('co', [0.000156, 0.001912, 0.0, -0.0004085, 0.001912, 0.0, -0.0001262, 0.002477, 0.0])
_sp.bezier_points.foreach_set('handle_left', [0.000156, 0.001912, 0.0, -0.0002308, 0.001944, 0.0, -0.0002203, 0.002288, 0.0])
_sp.bezier_points.foreach_set('handle_right', [-4.51e-05, 0.001951, 0.0, -0.0004085, 0.001912, 0.0, -3.215e-05, 0.002288, 0.0])
for _p, _l, _r in zip(_sp.bezier_points, ['FREE', 'FREE', 'VECTOR'], ['FREE', 'FREE', 'VECTOR']): _p.handle_left_type = _l; _p.handle_right_type = _r
_sp.use_cyclic_u = True
_sp = cu_path12280_8_007.splines.new('BEZIER'); _sp.bezier_points.add(2)
_sp.bezier_points.foreach_set('co', [-0.00182, 0.0005013, 0.0, -0.00182, -6.3e-05, 0.0, -0.002384, 0.0002192, 0.0])
_sp.bezier_points.foreach_set('handle_left', [-0.00182, 0.0005013, 0.0, -0.001851, 0.0001146, 0.0, -0.002196, 0.0001251, 0.0])
_sp.bezier_points.foreach_set('handle_right', [-0.001858, 0.0003003, 0.0, -0.00182, -6.3e-05, 0.0, -0.002196, 0.0003132, 0.0])
for _p, _l, _r in zip(_sp.bezier_points, ['FREE', 'FREE', 'VECTOR'], ['FREE', 'FREE', 'VECTOR']): _p.handle_left_type = _l; _p.handle_right_type = _r
_sp.use_cyclic_u = True
_sp = cu_path12280_8_007.splines.new('BEZIER'); _sp.bezier_points.add(2)
_sp.bezier_points.foreach_set('co', [0.001567, 0.0005013, 0.0, 0.001567, -6.3e-05, 0.0, 0.002132, 0.0002192, 0.0])
_sp.bezier_points.foreach_set('handle_left', [0.001567, 0.0005013, 0.0, 0.001599, 0.0001146, 0.0, 0.001943, 0.0001251, 0.0])
_sp.bezier_points.foreach_set('handle_right', [0.001606, 0.0003003, 0.0, 0.001567, -6.3e-05, 0.0, 0.001943, 0.0003132, 0.0])
for _p, _l, _r in zip(_sp.bezier_points, ['FREE', 'FREE', 'VECTOR'], ['FREE', 'FREE', 'VECTOR']): _p.handle_left_type = _l; _p.handle_right_type = _r
_sp.use_cyclic_u = True
_sp = cu_path12280_8_007.splines.new('BEZIER'); _sp.bezier_points.add(10)
_sp.bezier_points.foreach_set('co', [0.0002971, -0.0003452, 0.0, -0.0004085, -0.001051, 0.0, -0.0003821, -0.001227, 0.0, -0.0005496, -0.001192, 0.0, -0.000973, -0.001615, 0.0, -0.0005496, -0.002038, 0.0, 0.001708, -0.002038, 0.0, 0.002132, -0.001615, 0.0, 0.001708, -0.001192, 0.0, 0.001144, -0.0006273, 0.0, 0.0008968, -0.0006891, 0.0])
_sp.bezier_points.foreach_set('handle_left', [0.0005541, -0.0003452, 0.0, -0.0004085, -0.000661, 0.0, -0.0003969, -0.00117, 0.0, -0.0004912, -0.001192, 0.0, -0.000973, -0.001381, 0.0, -0.0007834, -0.002038, 0.0, 0.0009556, -0.002038, 0.0, 0.002132, -0.001849, 0.0, 0.001942, -0.001192, 0.0, 0.001455, -0.0006273, 0.0, 0.0009717, -0.0006523, 0.0])
_sp.bezier_points.foreach_set('handle_right', [-9.262e-05, -0.0003452, 0.0, -0.0004085, -0.001112, 0.0, -0.0004327, -0.001206, 0.0, -0.0007834, -0.001192, 0.0, -0.000973, -0.001849, 0.0, -0.0005496, -0.002038, 0.0, 0.001942, -0.002038, 0.0, 0.002132, -0.001381, 0.0, 0.001708, -0.00088, 0.0, 0.001055, -0.0006273, 0.0, 0.0007734, -0.0004837, 0.0])
for _p, _l, _r in zip(_sp.bezier_points, ['FREE', 'FREE', 'FREE', 'FREE', 'FREE', 'FREE', 'VECTOR', 'FREE', 'FREE', 'FREE', 'FREE'], ['FREE', 'FREE', 'FREE', 'FREE', 'FREE', 'FREE', 'FREE', 'FREE', 'FREE', 'FREE', 'FREE']): _p.handle_left_type = _l; _p.handle_right_type = _r
_sp.use_cyclic_u = True
_sp = cu_path12280_8_007.splines.new('BEZIER'); _sp.bezier_points.add(8)
_sp.bezier_points.foreach_set('co', [-0.0001263, 0.00163, 0.0, -0.001537, 0.0002192, 0.0, -0.0008671, -0.00098, 0.0, -0.0007172, -0.0009271, 0.0, 0.0002971, -1.01e-05, 0.0, 0.001003, -0.0003275, 0.0, 0.001144, -0.0002923, 0.0, 0.001179, -0.0002923, 0.0, 0.001285, 0.0002192, 0.0])
_sp.bezier_points.foreach_set('handle_left', [0.0006497, 0.00163, 0.0, -0.001537, 0.000995, 0.0, -0.001267, -0.0007296, 0.0, -0.0007687, -0.0009406, 0.0, -0.0002319, -1.01e-05, 0.0, 0.0008159, -0.0001438, 0.0, 0.001089, -0.0002923, 0.0, 0.001167, -0.0002917, 0.0, 0.001285, 3.782e-05, 0.0])
_sp.bezier_points.foreach_set('handle_right', [-0.0009023, 0.00163, 0.0, -0.001537, -0.000284, 0.0, -0.0008196, -0.0009587, 0.0, -0.0006527, -0.0004145, 0.0, 0.00058, -1.01e-05, 0.0, 0.001052, -0.0003181, 0.0, 0.001156, -0.0002923, 0.0, 0.001242, -0.0001325, 0.0, 0.001285, 0.000995, 0.0])
_sp.use_cyclic_u = True
cu_path12280_8_007.materials.append(mat_icon)
cu_path12280_8_007.use_path_clamp = True
cu_path12280_8_007.bevel_resolution = 0
cu_path12280_8_007.fill_mode = 'BOTH'
cu_path12280_8_006 = bpy.data.curves.new('path12280-8.006', 'CURVE')
cu_path12280_8_006.dimensions = '2D'
_sp = cu_path12280_8_006.splines.new('BEZIER'); _sp.bezier_points.add(2)
_sp.bezier_points.foreach_set('co', [-0.001124, -0.001177, 0.0, -0.001523, -0.0007785, 0.0, -0.001723, -0.001377, 0.0])
_sp.bezier_points.foreach_set('handle_left', [-0.001124, -0.001177, 0.0, -0.00142, -0.0009263, 0.0, -0.001656, -0.001177, 0.0])
_sp.bezier_points.foreach_set('handle_right', [-0.001294, -0.001063, 0.0, -0.001523, -0.0007785, 0.0, -0.001523, -0.001311, 0.0])
for _p, _l, _r in zip(_sp.bezier_points, ['FREE', 'FREE', 'VECTOR'], ['FREE', 'FREE', 'VECTOR']): _p.handle_left_type = _l; _p.handle_right_type = _r
_sp.use_cyclic_u = True
_sp = cu_path12280_8_006.splines.new('BEZIER'); _sp.bezier_points.add(2)
_sp.bezier_points.foreach_set('co', [-0.001523, 0.001217, 0.0, -0.001124, 0.001616, 0.0, -0.001723, 0.001815, 0.0])
_sp.bezier_points.foreach_set('handle_left', [-0.001523, 0.001217, 0.0, -0.001272, 0.001513, 0.0, -0.001523, 0.001749, 0.0])
_sp.bezier_points.foreach_set('handle_right', [-0.001408, 0.001386, 0.0, -0.001124, 0.001616, 0.0, -0.001656, 0.001616, 0.0])
for _p, _l, _r in zip(_sp.bezier_points, ['FREE', 'FREE', 'VECTOR'], ['FREE', 'FREE', 'VECTOR']): _p.handle_left_type = _l; _p.handle_right_type = _r
_sp.use_cyclic_u = True
_sp = cu_path12280_8_006.splines.new('BEZIER'); _sp.bezier_points.add(2)
_sp.bezier_points.foreach_set('co', [0.001271, 0.001217, 0.0, 0.0008716, 0.001616, 0.0, 0.00147, 0.001815, 0.0])
_sp.bezier_points.foreach_set('handle_left', [0.001271, 0.001217, 0.0, 0.00102, 0.001513, 0.0, 0.001271, 0.001749, 0.0])
_sp.bezier_points.foreach_set('handle_right', [0.001156, 0.001386, 0.0, 0.0008716, 0.001616, 0.0, 0.001404, 0.001616, 0.0])
for _p, _l, _r in zip(_sp.bezier_points, ['FREE', 'FREE', 'VECTOR'], ['FREE', 'FREE', 'VECTOR']): _p.handle_left_type = _l; _p.handle_right_type = _r
_sp.use_cyclic_u = True
_sp = cu_path12280_8_006.splines.new('BEZIER'); _sp.bezier_points.add(2)
_sp.bezier_points.foreach_set('co', [0.000156, 0.001912, 0.0, -0.0004085, 0.001912, 0.0, -0.0001262, 0.002477, 0.0])
_sp.bezier_points.foreach_set('handle_left', [0.000156, 0.001912, 0.0, -0.0002308, 0.001944, 0.0, -0.0002203, 0.002288, 0.0])
_sp.bezier_points.foreach_set('handle_right', [-4.51e-05, 0.001951, 0.0, -0.0004085, 0.001912, 0.0, -3.215e-05, 0.002288, 0.0])
for _p, _l, _r in zip(_sp.bezier_points, ['FREE', 'FREE', 'VECTOR'], ['FREE', 'FREE', 'VECTOR']): _p.handle_left_type = _l; _p.handle_right_type = _r
_sp.use_cyclic_u = True
_sp = cu_path12280_8_006.splines.new('BEZIER'); _sp.bezier_points.add(2)
_sp.bezier_points.foreach_set('co', [-0.00182, 0.0005013, 0.0, -0.00182, -6.3e-05, 0.0, -0.002384, 0.0002192, 0.0])
_sp.bezier_points.foreach_set('handle_left', [-0.00182, 0.0005013, 0.0, -0.001851, 0.0001146, 0.0, -0.002196, 0.0001251, 0.0])
_sp.bezier_points.foreach_set('handle_right', [-0.001858, 0.0003003, 0.0, -0.00182, -6.3e-05, 0.0, -0.002196, 0.0003132, 0.0])
for _p, _l, _r in zip(_sp.bezier_points, ['FREE', 'FREE', 'VECTOR'], ['FREE', 'FREE', 'VECTOR']): _p.handle_left_type = _l; _p.handle_right_type = _r
_sp.use_cyclic_u = True
_sp = cu_path12280_8_006.splines.new('BEZIER'); _sp.bezier_points.add(2)
_sp.bezier_points.foreach_set('co', [0.001567, 0.0005013, 0.0, 0.001567, -6.3e-05, 0.0, 0.002132, 0.0002192, 0.0])
_sp.bezier_points.foreach_set('handle_left', [0.001567, 0.0005013, 0.0, 0.001599, 0.0001146, 0.0, 0.001943, 0.0001251, 0.0])
_sp.bezier_points.foreach_set('handle_right', [0.001606, 0.0003003, 0.0, 0.001567, -6.3e-05, 0.0, 0.001943, 0.0003132, 0.0])
for _p, _l, _r in zip(_sp.bezier_points, ['FREE', 'FREE', 'VECTOR'], ['FREE', 'FREE', 'VECTOR']): _p.handle_left_type = _l; _p.handle_right_type = _r
_sp.use_cyclic_u = True
_sp = cu_path12280_8_006.splines.new('BEZIER'); _sp.bezier_points.add(10)
_sp.bezier_points.foreach_set('co', [0.0002971, -0.0003452, 0.0, -0.0004085, -0.001051, 0.0, -0.0003821, -0.001227, 0.0, -0.0005496, -0.001192, 0.0, -0.000973, -0.001615, 0.0, -0.0005496, -0.002038, 0.0, 0.001708, -0.002038, 0.0, 0.002132, -0.001615, 0.0, 0.001708, -0.001192, 0.0, 0.001144, -0.0006273, 0.0, 0.0008968, -0.0006891, 0.0])
_sp.bezier_points.foreach_set('handle_left', [0.0005541, -0.0003452, 0.0, -0.0004085, -0.000661, 0.0, -0.0003969, -0.00117, 0.0, -0.0004912, -0.001192, 0.0, -0.000973, -0.001381, 0.0, -0.0007834, -0.002038, 0.0, 0.0009556, -0.002038, 0.0, 0.002132, -0.001849, 0.0, 0.001942, -0.001192, 0.0, 0.001455, -0.0006273, 0.0, 0.0009717, -0.0006523, 0.0])
_sp.bezier_points.foreach_set('handle_right', [-9.262e-05, -0.0003452, 0.0, -0.0004085, -0.001112, 0.0, -0.0004327, -0.001206, 0.0, -0.0007834, -0.001192, 0.0, -0.000973, -0.001849, 0.0, -0.0005496, -0.002038, 0.0, 0.001942, -0.002038, 0.0, 0.002132, -0.001381, 0.0, 0.001708, -0.00088, 0.0, 0.001055, -0.0006273, 0.0, 0.0007734, -0.0004837, 0.0])
for _p, _l, _r in zip(_sp.bezier_points, ['FREE', 'FREE', 'FREE', 'FREE', 'FREE', 'FREE', 'VECTOR', 'FREE', 'FREE', 'FREE', 'FREE'], ['FREE', 'FREE', 'FREE', 'FREE', 'FREE', 'FREE', 'FREE', 'FREE', 'FREE', 'FREE', 'FREE']): _p.handle_left_type = _l; _p.handle_right_type = _r
_sp.use_cyclic_u = True
_sp = cu_path12280_8_006.splines.new('BEZIER'); _sp.bezier_points.add(8)
_sp.bezier_points.foreach_set('co', [-0.0001263, 0.00163, 0.0, -0.001537, 0.0002192, 0.0, -0.0008671, -0.00098, 0.0, -0.0007172, -0.0009271, 0.0, 0.0002971, -1.01e-05, 0.0, 0.001003, -0.0003275, 0.0, 0.001144, -0.0002923, 0.0, 0.001179, -0.0002923, 0.0, 0.001285, 0.0002192, 0.0])
_sp.bezier_points.foreach_set('handle_left', [0.0006497, 0.00163, 0.0, -0.001537, 0.000995, 0.0, -0.001267, -0.0007296, 0.0, -0.0007687, -0.0009406, 0.0, -0.0002319, -1.01e-05, 0.0, 0.0008159, -0.0001438, 0.0, 0.001089, -0.0002923, 0.0, 0.001167, -0.0002917, 0.0, 0.001285, 3.782e-05, 0.0])
_sp.bezier_points.foreach_set('handle_right', [-0.0009023, 0.00163, 0.0, -0.001537, -0.000284, 0.0, -0.0008196, -0.0009587, 0.0, -0.0006527, -0.0004145, 0.0, 0.00058, -1.01e-05, 0.0, 0.001052, -0.0003181, 0.0, 0.001156, -0.0002923, 0.0, 0.001242, -0.0001325, 0.0, 0.001285, 0.000995, 0.0])
_sp.use_cyclic_u = True
cu_path12280_8_006.materials.append(mat_icon)
cu_path12280_8_006.use_path_clamp = True
cu_path12280_8_006.bevel_resolution = 0
cu_path12280_8_006.fill_mode = 'BOTH'
txt_text_002 = bpy.data.curves.new('Text.002', 'FONT')
txt_text_002.dimensions = '2D'
txt_text_002.body = '38°'
txt_text_002.materials.append(mat_city_001)
txt_text_002.use_path_clamp = True
txt_text_002.bevel_resolution = 0
txt_text_002.align_x = 'CENTER'
txt_text_001 = bpy.data.curves.new('Text.001', 'FONT')
txt_text_001.dimensions = '2D'
txt_text_001.body = '11AM'
txt_text_001.materials.append(mat_location)
txt_text_001.use_path_clamp = True
txt_text_001.bevel_resolution = 0
txt_text = bpy.data.curves.new('Text', 'FONT')
txt_text.dimensions = '2D'
txt_text.body = 'San Francisco'
txt_text.materials.append(mat_city)
txt_text.use_path_clamp = True
txt_text.bevel_resolution = 0

# ---- objects
ob_curve_003 = bpy.data.objects.new('Curve.003', cu_path5094_5_04_4_6_001)
ob_curve_002 = bpy.data.objects.new('Curve.002', cu_use6826_1_0_0_002)
ob_curve_001 = bpy.data.objects.new('Curve.001', cu_use6826_1_0_0_001)
ob_curve_020 = bpy.data.objects.new('Curve.020', cu_use6826_1_0_0)
ob_text_022 = bpy.data.objects.new('Text.022', txt_text_022)
ob_text_023 = bpy.data.objects.new('Text.023', txt_text_023)
ob_text_024 = bpy.data.objects.new('Text.024', txt_text_024)
ob_text_025 = bpy.data.objects.new('Text.025', txt_text_025)
ob_text_026 = bpy.data.objects.new('Text.026', txt_text_026)
ob_text_027 = bpy.data.objects.new('Text.027', txt_text_027)
ob_text_028 = bpy.data.objects.new('Text.028', txt_text_028)
ob_text_029 = bpy.data.objects.new('Text.029', txt_text_029)
ob_curve = bpy.data.objects.new('Curve', cu_path5094_5_04_4_6)
ob_curve_000 = bpy.data.objects.new('Curve.000', cu_path12280_8_008)
ob_text_010 = bpy.data.objects.new('Text.010', txt_text_011)
ob_text_009 = bpy.data.objects.new('Text.009', txt_text_009)
ob_text_008 = bpy.data.objects.new('Text.008', txt_text_008)
ob_text_007 = bpy.data.objects.new('Text.007', txt_text_007)
ob_text_006 = bpy.data.objects.new('Text.006', txt_text_006)
ob_text_005 = bpy.data.objects.new('Text.005', txt_text_005)
ob_text_004 = bpy.data.objects.new('Text.004', txt_text_004)
ob_text_003 = bpy.data.objects.new('Text.003', txt_text_003)
ob_curve_007 = bpy.data.objects.new('Curve.007', cu_path12280_8_007)
ob_curve_006 = bpy.data.objects.new('Curve.006', cu_path12280_8_006)
ob_text_002 = bpy.data.objects.new('Text.002', txt_text_002)
ob_text_001 = bpy.data.objects.new('Text.001', txt_text_001)
ob_text = bpy.data.objects.new('Text', txt_text)
ob_camera = bpy.data.objects.new('Camera', cam_camera)
ob_field = bpy.data.objects.new('Field', None)
ob_plane_001 = bpy.data.objects.new('Plane.001', me_plane_001)
ob_plane = bpy.data.objects.new('Plane', me_plane)

# ---- transforms, parenting, visibility, modifiers, constraints
ob_curve_003.location = (0.2985, -0.4338, 0.3408)
ob_curve_003.rotation_euler = (1.571, -0.0, 0.0)
ob_curve_003.scale = (52.78, 52.78, 52.78)
ob_curve_003.lineart.crease_threshold = 0.0
ob_curve_002.location = (-0.2253, 0.001331, 0.2509)
ob_curve_002.rotation_euler = (1.571, -0.0, 0.0)
ob_curve_002.scale = (60.76, 60.76, 60.76)
ob_curve_002.lineart.crease_threshold = 0.0
ob_curve_001.location = (-0.7692, 0.001331, 0.2509)
ob_curve_001.rotation_euler = (1.571, -0.0, 0.0)
ob_curve_001.scale = (60.76, 60.76, 60.76)
ob_curve_001.lineart.crease_threshold = 0.0
ob_curve_020.location = (-1.331, 0.001331, 0.2509)
ob_curve_020.rotation_euler = (1.571, -0.0, 0.0)
ob_curve_020.scale = (60.76, 60.76, 60.76)
ob_curve_020.lineart.crease_threshold = 0.0
ob_text_022.location = (-1.66, -0.6732, 0.04021)
ob_text_022.rotation_euler = (1.571, -0.0, 0.0)
ob_text_022.scale = (0.07707, 0.07707, 0.07707)
ob_text_022.lineart.crease_threshold = 0.0
ob_text_023.location = (-1.185, -0.6732, 0.04021)
ob_text_023.rotation_euler = (1.571, -0.0, 0.0)
ob_text_023.scale = (0.07707, 0.07707, 0.07707)
ob_text_023.lineart.crease_threshold = 0.0
ob_text_024.location = (-0.6911, -0.6732, 0.04021)
ob_text_024.rotation_euler = (1.571, -0.0, 0.0)
ob_text_024.scale = (0.07707, 0.07707, 0.07707)
ob_text_024.lineart.crease_threshold = 0.0
ob_text_025.location = (-0.1969, -0.6732, 0.04021)
ob_text_025.rotation_euler = (1.571, -0.0, 0.0)
ob_text_025.scale = (0.07707, 0.07707, 0.07707)
ob_text_025.lineart.crease_threshold = 0.0
ob_text_026.location = (0.2925, -0.6732, 0.04021)
ob_text_026.rotation_euler = (1.571, -0.0, 0.0)
ob_text_026.scale = (0.07707, 0.07707, 0.07707)
ob_text_026.lineart.crease_threshold = 0.0
ob_text_027.location = (0.782, -0.6732, 0.04021)
ob_text_027.rotation_euler = (1.571, -0.0, 0.0)
ob_text_027.scale = (0.07707, 0.07707, 0.07707)
ob_text_027.lineart.crease_threshold = 0.0
ob_text_028.location = (1.271, -0.6732, 0.04021)
ob_text_028.rotation_euler = (1.571, -0.0, 0.0)
ob_text_028.scale = (0.07707, 0.07707, 0.07707)
ob_text_028.lineart.crease_threshold = 0.0
ob_text_029.location = (1.757, -0.6732, 0.04021)
ob_text_029.rotation_euler = (1.571, -0.0, 0.0)
ob_text_029.scale = (0.07707, 0.07707, 0.07707)
ob_text_029.lineart.crease_threshold = 0.0
ob_curve.location = (-1.738, -0.4338, 0.3408)
ob_curve.rotation_euler = (1.571, -0.0, 0.0)
ob_curve.scale = (52.78, 52.78, 52.78)
ob_curve.lineart.crease_threshold = 0.0
ob_curve_000.location = (1.76, -0.5831, 0.3898)
ob_curve_000.rotation_euler = (1.571, -0.0, 0.0)
ob_curve_000.scale = (58.55, 58.55, 58.55)
ob_curve_000.lineart.crease_threshold = 0.0
ob_text_010.location = (1.767, -0.6687, 0.1554)
ob_text_010.rotation_euler = (1.571, -0.0, 0.0)
ob_text_010.scale = (0.1006, 0.1006, 0.1006)
ob_text_010.lineart.crease_threshold = 0.0
ob_text_009.location = (1.273, -0.6687, 0.1554)
ob_text_009.rotation_euler = (1.571, -0.0, 0.0)
ob_text_009.scale = (0.1006, 0.1006, 0.1006)
ob_text_009.lineart.crease_threshold = 0.0
ob_text_008.location = (0.7852, -0.6687, 0.1554)
ob_text_008.rotation_euler = (1.571, -0.0, 0.0)
ob_text_008.scale = (0.1006, 0.1006, 0.1006)
ob_text_008.lineart.crease_threshold = 0.0
ob_text_007.location = (0.297, -0.6687, 0.1554)
ob_text_007.rotation_euler = (1.571, -0.0, 0.0)
ob_text_007.scale = (0.1006, 0.1006, 0.1006)
ob_text_007.lineart.crease_threshold = 0.0
ob_text_006.location = (-0.1912, -0.6687, 0.1554)
ob_text_006.rotation_euler = (1.571, -0.0, 0.0)
ob_text_006.scale = (0.1006, 0.1006, 0.1006)
ob_text_006.lineart.crease_threshold = 0.0
ob_text_005.location = (-0.6794, -0.6687, 0.1554)
ob_text_005.rotation_euler = (1.571, -0.0, 0.0)
ob_text_005.scale = (0.1006, 0.1006, 0.1006)
ob_text_005.lineart.crease_threshold = 0.0
ob_text_004.location = (-1.168, -0.6687, 0.1554)
ob_text_004.rotation_euler = (1.571, -0.0, 0.0)
ob_text_004.scale = (0.1006, 0.1006, 0.1006)
ob_text_004.lineart.crease_threshold = 0.0
ob_text_003.location = (-1.656, -0.6687, 0.1554)
ob_text_003.rotation_euler = (1.571, -0.0, 0.0)
ob_text_003.scale = (0.1006, 0.1006, 0.1006)
ob_text_003.lineart.crease_threshold = 0.0
ob_curve_007.location = (1.266, -0.5831, 0.3898)
ob_curve_007.rotation_euler = (1.571, -0.0, 0.0)
ob_curve_007.scale = (58.55, 58.55, 58.55)
ob_curve_007.lineart.crease_threshold = 0.0
ob_curve_006.location = (0.7725, -0.5831, 0.3898)
ob_curve_006.rotation_euler = (1.571, -0.0, 0.0)
ob_curve_006.scale = (58.55, 58.55, 58.55)
ob_curve_006.lineart.crease_threshold = 0.0
ob_text_002.location = (-1.322, -0.6785, 1.077)
ob_text_002.rotation_euler = (1.571, -0.0, 0.0)
ob_text_002.scale = (0.7105, 0.7105, 0.7105)
ob_text_002.lineart.crease_threshold = 0.0
ob_text_001.location = (-1.813, -0.6732, 1.895)
ob_text_001.rotation_euler = (1.571, -0.0, 0.0)
ob_text_001.scale = (0.123, 0.123, 0.123)
ob_text_001.lineart.crease_threshold = 0.0
ob_text.location = (-1.813, -0.6732, 2.056)
ob_text.rotation_euler = (1.571, -0.0, 0.0)
ob_text.scale = (0.2914, 0.2914, 0.2914)
ob_text.lineart.crease_threshold = 0.0
ob_camera.location = (-1.49e-08, -5.624, 1.089)
ob_camera.rotation_euler = (1.571, -0.0, 0.0)
ob_camera.lock_rotations_4d = False
ob_camera.empty_display_type = 'ARROWS'
ob_camera.color = (0.0, 0.0, 0.0, 0.0)
ob_camera.display_type = 'WIRE'
ob_camera.lineart.crease_threshold = 0.0
ob_field.location = (5.693, 0.2574, 2.427)
ob_field.rotation_euler = (-0.0, -1.571, 0.0)
ob_field.empty_display_type = 'SINGLE_ARROW'
ob_field.empty_image_offset = (0.0, 0.0)
ob_field.lineart.crease_threshold = 0.0
ob_plane_001.location = (0.0, 0.0, 0.0)
ob_plane_001.rotation_euler = (3.142, -0.0, 0.0)
ob_plane_001.scale = (26.01, 8.524, 8.524)
ob_plane_001.lineart.crease_threshold = 0.0
_m = ob_plane_001.modifiers.new('Collision', 'COLLISION')
_m = ob_plane_001.modifiers.new('Dynamic Paint', 'DYNAMIC_PAINT')
ob_plane.location = (1.397, 0.01883, 4.676)
ob_plane.rotation_euler = (3.142, -0.0, 0.0)
ob_plane.scale = (5.474, 3.305, 3.305)
ob_plane.lineart.crease_threshold = 0.0
_m = ob_plane.modifiers.new('ParticleSystem 1', 'PARTICLE_SYSTEM')
_m = ob_plane.modifiers.new('Dynamic Paint', 'DYNAMIC_PAINT')
_m.brush_settings.paint_alpha = 1.0
_m.brush_settings.paint_wetness = 1.0
_m.brush_settings.wave_type = 'CHANGE'
_m.brush_settings.wave_factor = 1.0
_m.brush_settings.smudge_strength = 0.3
_m.brush_settings.velocity_max = 1.0
_m.brush_settings.paint_source = 'PARTICLE_SYSTEM'
_m.brush_settings.paint_distance = 1.0
_m.brush_settings.use_proximity_ramp_alpha = True
_m.brush_settings.proximity_falloff = 'SMOOTH'
_m.brush_settings.solid_radius = 0.1
_m.brush_settings.smooth_radius = 0.05
_m.ui_type = 'BRUSH'

# ---- collection membership
col_collection_1.objects.link(ob_curve_003)
col_collection_1.objects.link(ob_curve_002)
col_collection_1.objects.link(ob_curve_001)
col_collection_1.objects.link(ob_curve_020)
col_collection_1.objects.link(ob_text_022)
col_collection_1.objects.link(ob_text_023)
col_collection_1.objects.link(ob_text_024)
col_collection_1.objects.link(ob_text_025)
col_collection_1.objects.link(ob_text_026)
col_collection_1.objects.link(ob_text_027)
col_collection_1.objects.link(ob_text_028)
col_collection_1.objects.link(ob_text_029)
col_collection_1.objects.link(ob_curve)
col_collection_1.objects.link(ob_curve_000)
col_collection_1.objects.link(ob_text_010)
col_collection_1.objects.link(ob_text_009)
col_collection_1.objects.link(ob_text_008)
col_collection_1.objects.link(ob_text_007)
col_collection_1.objects.link(ob_text_006)
col_collection_1.objects.link(ob_text_005)
col_collection_1.objects.link(ob_text_004)
col_collection_1.objects.link(ob_text_003)
col_collection_1.objects.link(ob_curve_007)
col_collection_1.objects.link(ob_curve_006)
col_collection_1.objects.link(ob_text_002)
col_collection_1.objects.link(ob_text_001)
col_collection_1.objects.link(ob_text)
col_collection_1.objects.link(ob_camera)
col_collection_2.objects.link(ob_field)
col_collection_2.objects.link(ob_plane_001)
col_collection_2.objects.link(ob_plane)

# ---- scene / render settings (as saved in the file)
scene.camera = ob_camera
scene.frame_start = 1; scene.frame_end = 250; scene.frame_set(2)
scene.render.engine = 'CYCLES'
scene.render.image_settings.file_format = 'FFMPEG'
scene.render.image_settings.color_mode = 'RGB'
scene.render.resolution_y = 1200
scene.render.resolution_percentage = 50
scene.render.fps = 30
scene.render.dither_intensity = 0.0
scene.render.use_motion_blur = True
scene.render.motion_blur_shutter = 1.0
scene.render.use_compositing = False
scene.render.use_sequencer = False
scene.cycles.use_denoising = False
scene.cycles.samples = 128
scene.cycles.sampling_pattern = 'TABULATED_SOBOL'
scene.cycles.light_sampling_threshold = 0.0
scene.cycles.use_adaptive_sampling = False
scene.cycles.use_light_tree = False
scene.cycles.blur_glossy = 0.0
scene.cycles.sample_clamp_indirect = 0.0
scene.view_settings.view_transform = 'Standard'
bpy.context.view_layer.update()
